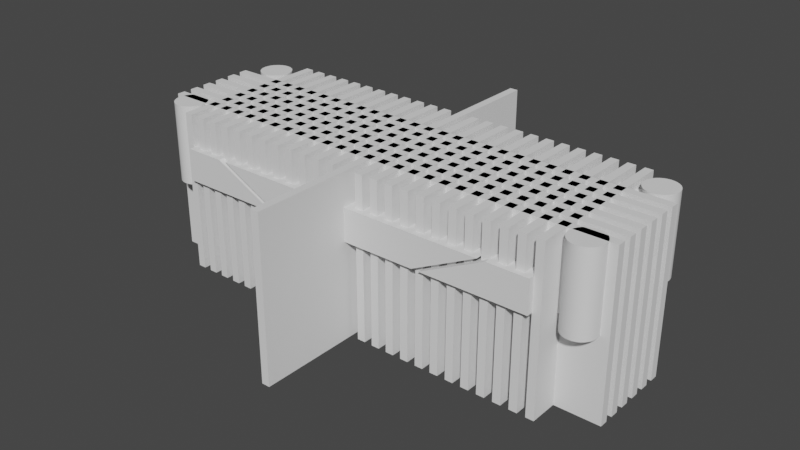 # Source: Hydroponics.blend  (saved by Blender 2.83.18; exported with 4.5.12 LTS)
import bpy
from mathutils import Matrix  # noqa: F401  (used for matrix-valued properties, if any)

bpy.ops.wm.read_factory_settings(use_empty=True)
scene = bpy.context.scene
scene.name = 'Scene'

# ---- collections
col_collection = bpy.data.collections.new('Collection'); scene.collection.children.link(col_collection)
col_cutters = bpy.data.collections.new('Cutters'); scene.collection.children.link(col_cutters)

# ---- node groups
ng_auto_smooth = bpy.data.node_groups.new('Auto Smooth', 'GeometryNodeTree')
_s = ng_auto_smooth.interface.new_socket(name='Geometry', in_out='OUTPUT', socket_type='NodeSocketGeometry')
_s = ng_auto_smooth.interface.new_socket(name='Geometry', in_out='INPUT', socket_type='NodeSocketGeometry')
_s = ng_auto_smooth.interface.new_socket(name='Angle', in_out='INPUT', socket_type='NodeSocketFloat')
_s.subtype = 'ANGLE'
_s.min_value = 0.0
_s.max_value = 3.142
ng_auto_smooth.is_modifier = True
_N = ng_auto_smooth.nodes; _L = ng_auto_smooth.links
n0 = _N.new('NodeGroupOutput'); n0.name = 'Group Output'; n0.location = (480, -100)
n1 = _N.new('NodeGroupInput'); n1.name = 'Group Input'; n1.location = (-420, -300)
n2 = _N.new('NodeGroupInput'); n2.name = 'Group Input.001'; n2.location = (-60, -100)
n3 = _N.new('GeometryNodeSetShadeSmooth'); n3.name = 'Set Shade Smooth'; n3.location = (120, -100)
n3.domain = 'EDGE'
n4 = _N.new('GeometryNodeSetShadeSmooth'); n4.name = 'Set Shade Smooth.001'; n4.location = (300, -100)
n5 = _N.new('GeometryNodeInputMeshEdgeAngle'); n5.name = 'Edge Angle'; n5.location = (-420, -220)
n6 = _N.new('GeometryNodeInputEdgeSmooth'); n6.name = 'Is Edge Smooth'; n6.location = (-60, -160)
n7 = _N.new('GeometryNodeInputShadeSmooth'); n7.name = 'Is Face Smooth'; n7.location = (-240, -340)
n8 = _N.new('FunctionNodeBooleanMath'); n8.name = 'Boolean Math'; n8.location = (-60, -220)
n9 = _N.new('FunctionNodeCompare'); n9.name = 'Compare'; n9.location = (-240, -180)
n9.operation = 'LESS_EQUAL'
_L.new(n5.outputs[0], n9.inputs[0])
_L.new(n4.outputs[0], n0.inputs[0])
_L.new(n1.outputs[1], n9.inputs[1])
_L.new(n9.outputs[0], n8.inputs[0])
_L.new(n7.outputs[0], n8.inputs[1])
_L.new(n2.outputs[0], n3.inputs[0])
_L.new(n6.outputs[0], n3.inputs[1])
_L.new(n3.outputs[0], n4.inputs[0])
_L.new(n8.outputs[0], n3.inputs[2])
n0.is_active_output = True

# ---- world
world_world = bpy.data.worlds.new('World'); scene.world = world_world
world_world.use_nodes = True; world_world.node_tree.nodes.clear()
_N = world_world.node_tree.nodes; _L = world_world.node_tree.links
n0 = _N.new('ShaderNodeOutputWorld'); n0.name = 'World Output'; n0.location = (300, 300)
n1 = _N.new('ShaderNodeBackground'); n1.name = 'Background'; n1.location = (10, 300)
n1.inputs[0].default_value = (0.05088, 0.05088, 0.05088, 1.0)
_L.new(n1.outputs[0], n0.inputs[0])
n0.is_active_output = True
world_world.color = (0.05088, 0.05088, 0.05088)
world_world.use_sun_shadow = False
world_world.sun_shadow_jitter_overblur = 0.0

# ---- meshes
me_cylinder_001 = bpy.data.meshes.new('Cylinder.001')
me_cylinder_001.from_pydata([(2.7, -0.5, 0.0), (2.7, -0.5, 1.0), (2.739, -0.5038, 0.0), (2.739, -0.5038, 1.0), (2.777, -0.5152, 0.0), (2.777, -0.5152, 1.0), (2.811, -0.5337, 0.0), (2.811, -0.5337, 1.0), (2.841, -0.5586, 0.0), (2.841, -0.5586, 1.0), (2.866, -0.5889, 0.0), (2.866, -0.5889, 1.0), (2.885, -0.6235, 0.0), (2.885, -0.6235, 1.0), (2.896, -0.661, 0.0), (2.896, -0.661, 1.0), (2.9, -0.7, 0.0), (2.9, -0.7, 1.0), (2.896, -0.739, 0.0), (2.896, -0.739, 1.0), (2.885, -0.7765, 0.0), (2.885, -0.7765, 1.0), (2.866, -0.8111, 0.0), (2.866, -0.8111, 1.0), (2.841, -0.8414, 0.0), (2.841, -0.8414, 1.0), (2.811, -0.8663, 0.0), (2.811, -0.8663, 1.0), (2.777, -0.8848, 0.0), (2.777, -0.8848, 1.0), (2.739, -0.8962, 0.0), (2.739, -0.8962, 1.0), (2.7, -0.9, 0.0), (2.7, -0.9, 1.0), (2.661, -0.8962, 0.0), (2.661, -0.8962, 1.0), (2.623, -0.8848, 0.0), (2.623, -0.8848, 1.0), (2.589, -0.8663, 0.0), (2.589, -0.8663, 1.0), (2.559, -0.8414, 0.0), (2.559, -0.8414, 1.0), (2.534, -0.8111, 0.0), (2.534, -0.8111, 1.0), (2.515, -0.7765, 0.0), (2.515, -0.7765, 1.0), (2.504, -0.739, 0.0), (2.504, -0.739, 1.0), (2.5, -0.7, 0.0), (2.5, -0.7, 1.0), (2.504, -0.661, 0.0), (2.504, -0.661, 1.0), (2.515, -0.6235, 0.0), (2.515, -0.6235, 1.0), (2.534, -0.5889, 0.0), (2.534, -0.5889, 1.0), (2.559, -0.5586, 0.0), (2.559, -0.5586, 1.0), (2.589, -0.5337, 0.0), (2.589, -0.5337, 1.0), (2.623, -0.5152, 0.0), (2.623, -0.5152, 1.0), (2.661, -0.5038, 0.0), (2.661, -0.5038, 1.0), (2.7, -0.5, 0.9), (2.739, -0.5038, 0.9), (2.777, -0.5152, 0.9), (2.811, -0.5337, 0.9), (2.841, -0.5586, 0.9), (2.866, -0.5889, 0.9), (2.885, -0.6235, 0.9), (2.896, -0.661, 0.9), (2.9, -0.7, 0.9), (2.896, -0.739, 0.9), (2.885, -0.7765, 0.9), (2.866, -0.8111, 0.9), (2.841, -0.8414, 0.9), (2.811, -0.8663, 0.9), (2.777, -0.8848, 0.9), (2.739, -0.8962, 0.9), (2.7, -0.9, 0.9), (2.661, -0.8962, 0.9), (2.623, -0.8848, 0.9), (2.589, -0.8663, 0.9), (2.559, -0.8414, 0.9), (2.534, -0.8111, 0.9), (2.515, -0.7765, 0.9), (2.504, -0.739, 0.9), (2.5, -0.7, 0.9), (2.504, -0.661, 0.9), (2.515, -0.6235, 0.9), (2.534, -0.5889, 0.9), (2.559, -0.5586, 0.9), (2.589, -0.5337, 0.9), (2.623, -0.5152, 0.9), (2.661, -0.5038, 0.9), (2.739, -0.5038, 0.1), (2.777, -0.5152, 0.1), (2.811, -0.5337, 0.1), (2.841, -0.5586, 0.1), (2.866, -0.5889, 0.1), (2.885, -0.6235, 0.1), (2.896, -0.661, 0.1), (2.9, -0.7, 0.1), (2.896, -0.739, 0.1), (2.885, -0.7765, 0.1), (2.866, -0.8111, 0.1), (2.841, -0.8414, 0.1), (2.811, -0.8663, 0.1), (2.777, -0.8848, 0.1), (2.739, -0.8962, 0.1), (2.7, -0.9, 0.1), (2.661, -0.8962, 0.1), (2.623, -0.8848, 0.1), (2.589, -0.8663, 0.1), (2.559, -0.8414, 0.1), (2.534, -0.8111, 0.1), (2.515, -0.7765, 0.1), (2.504, -0.739, 0.1), (2.5, -0.7, 0.1), (2.504, -0.661, 0.1), (2.515, -0.6235, 0.1), (2.534, -0.5889, 0.1), (2.559, -0.5586, 0.1), (2.589, -0.5337, 0.1), (2.623, -0.5152, 0.1), (2.661, -0.5038, 0.1), (2.7, -0.5, 0.1), (2.7, 0.9, 0.0), (2.7, 0.9, 1.0), (2.739, 0.8962, 0.0), (2.739, 0.8962, 1.0), (2.777, 0.8848, 0.0), (2.777, 0.8848, 1.0), (2.811, 0.8663, 0.0), (2.811, 0.8663, 1.0), (2.841, 0.8414, 0.0), (2.841, 0.8414, 1.0), (2.866, 0.8111, 0.0), (2.866, 0.8111, 1.0), (2.885, 0.7765, 0.0), (2.885, 0.7765, 1.0), (2.896, 0.739, 0.0), (2.896, 0.739, 1.0), (2.9, 0.7, 0.0), (2.9, 0.7, 1.0), (2.896, 0.661, 0.0), (2.896, 0.661, 1.0), (2.885, 0.6235, 0.0), (2.885, 0.6235, 1.0), (2.866, 0.5889, 0.0), (2.866, 0.5889, 1.0), (2.841, 0.5586, 0.0), (2.841, 0.5586, 1.0), (2.811, 0.5337, 0.0), (2.811, 0.5337, 1.0), (2.777, 0.5152, 0.0), (2.777, 0.5152, 1.0), (2.739, 0.5038, 0.0), (2.739, 0.5038, 1.0), (2.7, 0.5, 0.0), (2.7, 0.5, 1.0), (2.661, 0.5038, 0.0), (2.661, 0.5038, 1.0), (2.623, 0.5152, 0.0), (2.623, 0.5152, 1.0), (2.589, 0.5337, 0.0), (2.589, 0.5337, 1.0), (2.559, 0.5586, 0.0), (2.559, 0.5586, 1.0), (2.534, 0.5889, 0.0), (2.534, 0.5889, 1.0), (2.515, 0.6235, 0.0), (2.515, 0.6235, 1.0), (2.504, 0.661, 0.0), (2.504, 0.661, 1.0), (2.5, 0.7, 0.0), (2.5, 0.7, 1.0), (2.504, 0.739, 0.0), (2.504, 0.739, 1.0), (2.515, 0.7765, 0.0), (2.515, 0.7765, 1.0), (2.534, 0.8111, 0.0), (2.534, 0.8111, 1.0), (2.559, 0.8414, 0.0), (2.559, 0.8414, 1.0), (2.589, 0.8663, 0.0), (2.589, 0.8663, 1.0), (2.623, 0.8848, 0.0), (2.623, 0.8848, 1.0), (2.661, 0.8962, 0.0), (2.661, 0.8962, 1.0), (2.7, 0.9, 0.9), (2.739, 0.8962, 0.9), (2.777, 0.8848, 0.9), (2.811, 0.8663, 0.9), (2.841, 0.8414, 0.9), (2.866, 0.8111, 0.9), (2.885, 0.7765, 0.9), (2.896, 0.739, 0.9), (2.9, 0.7, 0.9), (2.896, 0.661, 0.9), (2.885, 0.6235, 0.9), (2.866, 0.5889, 0.9), (2.841, 0.5586, 0.9), (2.811, 0.5337, 0.9), (2.777, 0.5152, 0.9), (2.739, 0.5038, 0.9), (2.7, 0.5, 0.9), (2.661, 0.5038, 0.9), (2.623, 0.5152, 0.9), (2.589, 0.5337, 0.9), (2.559, 0.5586, 0.9), (2.534, 0.5889, 0.9), (2.515, 0.6235, 0.9), (2.504, 0.661, 0.9), (2.5, 0.7, 0.9), (2.504, 0.739, 0.9), (2.515, 0.7765, 0.9), (2.534, 0.8111, 0.9), (2.559, 0.8414, 0.9), (2.589, 0.8663, 0.9), (2.623, 0.8848, 0.9), (2.661, 0.8962, 0.9), (2.739, 0.8962, 0.1), (2.777, 0.8848, 0.1), (2.811, 0.8663, 0.1), (2.841, 0.8414, 0.1), (2.866, 0.8111, 0.1), (2.885, 0.7765, 0.1), (2.896, 0.739, 0.1), (2.9, 0.7, 0.1), (2.896, 0.661, 0.1), (2.885, 0.6235, 0.1), (2.866, 0.5889, 0.1), (2.841, 0.5586, 0.1), (2.811, 0.5337, 0.1), (2.777, 0.5152, 0.1), (2.739, 0.5038, 0.1), (2.7, 0.5, 0.1), (2.661, 0.5038, 0.1), (2.623, 0.5152, 0.1), (2.589, 0.5337, 0.1), (2.559, 0.5586, 0.1), (2.534, 0.5889, 0.1), (2.515, 0.6235, 0.1), (2.504, 0.661, 0.1), (2.5, 0.7, 0.1), (2.504, 0.739, 0.1), (2.515, 0.7765, 0.1), (2.534, 0.8111, 0.1), (2.559, 0.8414, 0.1), (2.589, 0.8663, 0.1), (2.623, 0.8848, 0.1), (2.661, 0.8962, 0.1), (2.7, 0.9, 0.1), (-2.7, -0.5, 0.0), (-2.7, -0.5, 1.0), (-2.661, -0.5038, 0.0), (-2.661, -0.5038, 1.0), (-2.623, -0.5152, 0.0), (-2.623, -0.5152, 1.0), (-2.589, -0.5337, 0.0), (-2.589, -0.5337, 1.0), (-2.559, -0.5586, 0.0), (-2.559, -0.5586, 1.0), (-2.534, -0.5889, 0.0), (-2.534, -0.5889, 1.0), (-2.515, -0.6235, 0.0), (-2.515, -0.6235, 1.0), (-2.504, -0.661, 0.0), (-2.504, -0.661, 1.0), (-2.5, -0.7, 0.0), (-2.5, -0.7, 1.0), (-2.504, -0.739, 0.0), (-2.504, -0.739, 1.0), (-2.515, -0.7765, 0.0), (-2.515, -0.7765, 1.0), (-2.534, -0.8111, 0.0), (-2.534, -0.8111, 1.0), (-2.559, -0.8414, 0.0), (-2.559, -0.8414, 1.0), (-2.589, -0.8663, 0.0), (-2.589, -0.8663, 1.0), (-2.623, -0.8848, 0.0), (-2.623, -0.8848, 1.0), (-2.661, -0.8962, 0.0), (-2.661, -0.8962, 1.0), (-2.7, -0.9, 0.0), (-2.7, -0.9, 1.0), (-2.739, -0.8962, 0.0), (-2.739, -0.8962, 1.0), (-2.777, -0.8848, 0.0), (-2.777, -0.8848, 1.0), (-2.811, -0.8663, 0.0), (-2.811, -0.8663, 1.0), (-2.841, -0.8414, 0.0), (-2.841, -0.8414, 1.0), (-2.866, -0.8111, 0.0), (-2.866, -0.8111, 1.0), (-2.885, -0.7765, 0.0), (-2.885, -0.7765, 1.0), (-2.896, -0.739, 0.0), (-2.896, -0.739, 1.0), (-2.9, -0.7, 0.0), (-2.9, -0.7, 1.0), (-2.896, -0.661, 0.0), (-2.896, -0.661, 1.0), (-2.885, -0.6235, 0.0), (-2.885, -0.6235, 1.0), (-2.866, -0.5889, 0.0), (-2.866, -0.5889, 1.0), (-2.841, -0.5586, 0.0), (-2.841, -0.5586, 1.0), (-2.811, -0.5337, 0.0), (-2.811, -0.5337, 1.0), (-2.777, -0.5152, 0.0), (-2.777, -0.5152, 1.0), (-2.739, -0.5038, 0.0), (-2.739, -0.5038, 1.0), (-2.7, -0.5, 0.9), (-2.661, -0.5038, 0.9), (-2.623, -0.5152, 0.9), (-2.589, -0.5337, 0.9), (-2.559, -0.5586, 0.9), (-2.534, -0.5889, 0.9), (-2.515, -0.6235, 0.9), (-2.504, -0.661, 0.9), (-2.5, -0.7, 0.9), (-2.504, -0.739, 0.9), (-2.515, -0.7765, 0.9), (-2.534, -0.8111, 0.9), (-2.559, -0.8414, 0.9), (-2.589, -0.8663, 0.9), (-2.623, -0.8848, 0.9), (-2.661, -0.8962, 0.9), (-2.7, -0.9, 0.9), (-2.739, -0.8962, 0.9), (-2.777, -0.8848, 0.9), (-2.811, -0.8663, 0.9), (-2.841, -0.8414, 0.9), (-2.866, -0.8111, 0.9), (-2.885, -0.7765, 0.9), (-2.896, -0.739, 0.9), (-2.9, -0.7, 0.9), (-2.896, -0.661, 0.9), (-2.885, -0.6235, 0.9), (-2.866, -0.5889, 0.9), (-2.841, -0.5586, 0.9), (-2.811, -0.5337, 0.9), (-2.777, -0.5152, 0.9), (-2.739, -0.5038, 0.9), (-2.661, -0.5038, 0.1), (-2.623, -0.5152, 0.1), (-2.589, -0.5337, 0.1), (-2.559, -0.5586, 0.1), (-2.534, -0.5889, 0.1), (-2.515, -0.6235, 0.1), (-2.504, -0.661, 0.1), (-2.5, -0.7, 0.1), (-2.504, -0.739, 0.1), (-2.515, -0.7765, 0.1), (-2.534, -0.8111, 0.1), (-2.559, -0.8414, 0.1), (-2.589, -0.8663, 0.1), (-2.623, -0.8848, 0.1), (-2.661, -0.8962, 0.1), (-2.7, -0.9, 0.1), (-2.739, -0.8962, 0.1), (-2.777, -0.8848, 0.1), (-2.811, -0.8663, 0.1), (-2.841, -0.8414, 0.1), (-2.866, -0.8111, 0.1), (-2.885, -0.7765, 0.1), (-2.896, -0.739, 0.1), (-2.9, -0.7, 0.1), (-2.896, -0.661, 0.1), (-2.885, -0.6235, 0.1), (-2.866, -0.5889, 0.1), (-2.841, -0.5586, 0.1), (-2.811, -0.5337, 0.1), (-2.777, -0.5152, 0.1), (-2.739, -0.5038, 0.1), (-2.7, -0.5, 0.1), (-2.7, 0.9, 0.0), (-2.7, 0.9, 1.0), (-2.661, 0.8962, 0.0), (-2.661, 0.8962, 1.0), (-2.623, 0.8848, 0.0), (-2.623, 0.8848, 1.0), (-2.589, 0.8663, 0.0), (-2.589, 0.8663, 1.0), (-2.559, 0.8414, 0.0), (-2.559, 0.8414, 1.0), (-2.534, 0.8111, 0.0), (-2.534, 0.8111, 1.0), (-2.515, 0.7765, 0.0), (-2.515, 0.7765, 1.0), (-2.504, 0.739, 0.0), (-2.504, 0.739, 1.0), (-2.5, 0.7, 0.0), (-2.5, 0.7, 1.0), (-2.504, 0.661, 0.0), (-2.504, 0.661, 1.0), (-2.515, 0.6235, 0.0), (-2.515, 0.6235, 1.0), (-2.534, 0.5889, 0.0), (-2.534, 0.5889, 1.0), (-2.559, 0.5586, 0.0), (-2.559, 0.5586, 1.0), (-2.589, 0.5337, 0.0), (-2.589, 0.5337, 1.0), (-2.623, 0.5152, 0.0), (-2.623, 0.5152, 1.0), (-2.661, 0.5038, 0.0), (-2.661, 0.5038, 1.0), (-2.7, 0.5, 0.0), (-2.7, 0.5, 1.0), (-2.739, 0.5038, 0.0), (-2.739, 0.5038, 1.0), (-2.777, 0.5152, 0.0), (-2.777, 0.5152, 1.0), (-2.811, 0.5337, 0.0), (-2.811, 0.5337, 1.0), (-2.841, 0.5586, 0.0), (-2.841, 0.5586, 1.0), (-2.866, 0.5889, 0.0), (-2.866, 0.5889, 1.0), (-2.885, 0.6235, 0.0), (-2.885, 0.6235, 1.0), (-2.896, 0.661, 0.0), (-2.896, 0.661, 1.0), (-2.9, 0.7, 0.0), (-2.9, 0.7, 1.0), (-2.896, 0.739, 0.0), (-2.896, 0.739, 1.0), (-2.885, 0.7765, 0.0), (-2.885, 0.7765, 1.0), (-2.866, 0.8111, 0.0), (-2.866, 0.8111, 1.0), (-2.841, 0.8414, 0.0), (-2.841, 0.8414, 1.0), (-2.811, 0.8663, 0.0), (-2.811, 0.8663, 1.0), (-2.777, 0.8848, 0.0), (-2.777, 0.8848, 1.0), (-2.739, 0.8962, 0.0), (-2.739, 0.8962, 1.0), (-2.7, 0.9, 0.9), (-2.661, 0.8962, 0.9), (-2.623, 0.8848, 0.9), (-2.589, 0.8663, 0.9), (-2.559, 0.8414, 0.9), (-2.534, 0.8111, 0.9), (-2.515, 0.7765, 0.9), (-2.504, 0.739, 0.9), (-2.5, 0.7, 0.9), (-2.504, 0.661, 0.9), (-2.515, 0.6235, 0.9), (-2.534, 0.5889, 0.9), (-2.559, 0.5586, 0.9), (-2.589, 0.5337, 0.9), (-2.623, 0.5152, 0.9), (-2.661, 0.5038, 0.9), (-2.7, 0.5, 0.9), (-2.739, 0.5038, 0.9), (-2.777, 0.5152, 0.9), (-2.811, 0.5337, 0.9), (-2.841, 0.5586, 0.9), (-2.866, 0.5889, 0.9), (-2.885, 0.6235, 0.9), (-2.896, 0.661, 0.9), (-2.9, 0.7, 0.9), (-2.896, 0.739, 0.9), (-2.885, 0.7765, 0.9), (-2.866, 0.8111, 0.9), (-2.841, 0.8414, 0.9), (-2.811, 0.8663, 0.9), (-2.777, 0.8848, 0.9), (-2.739, 0.8962, 0.9), (-2.661, 0.8962, 0.1), (-2.623, 0.8848, 0.1), (-2.589, 0.8663, 0.1), (-2.559, 0.8414, 0.1), (-2.534, 0.8111, 0.1), (-2.515, 0.7765, 0.1), (-2.504, 0.739, 0.1), (-2.5, 0.7, 0.1), (-2.504, 0.661, 0.1), (-2.515, 0.6235, 0.1), (-2.534, 0.5889, 0.1), (-2.559, 0.5586, 0.1), (-2.589, 0.5337, 0.1), (-2.623, 0.5152, 0.1), (-2.661, 0.5038, 0.1), (-2.7, 0.5, 0.1), (-2.739, 0.5038, 0.1), (-2.777, 0.5152, 0.1), (-2.811, 0.5337, 0.1), (-2.841, 0.5586, 0.1), (-2.866, 0.5889, 0.1), (-2.885, 0.6235, 0.1), (-2.896, 0.661, 0.1), (-2.9, 0.7, 0.1), (-2.896, 0.739, 0.1), (-2.885, 0.7765, 0.1), (-2.866, 0.8111, 0.1), (-2.841, 0.8414, 0.1), (-2.811, 0.8663, 0.1), (-2.777, 0.8848, 0.1), (-2.739, 0.8962, 0.1), (-2.7, 0.9, 0.1), (2.589, -0.5337, 0.65), (2.623, -0.5152, 0.65), (2.559, -0.5586, 0.65), (2.534, -0.5889, 0.65), (2.515, -0.6235, 0.65), (2.534, 0.5889, 0.65), (2.515, 0.6235, 0.65), (2.559, 0.5586, 0.65), (2.589, 0.5337, 0.65), (2.623, 0.5152, 0.65), (-2.534, -0.5889, 0.65), (-2.515, -0.6235, 0.65), (-2.559, -0.5586, 0.65), (-2.589, -0.5337, 0.65), (-2.623, -0.5152, 0.65), (-2.589, 0.5337, 0.65), (-2.623, 0.5152, 0.65), (-2.559, 0.5586, 0.65), (-2.534, 0.5889, 0.65), (-2.515, 0.6235, 0.65)], [], [(64, 1, 3, 65), (65, 3, 5, 66), (66, 5, 7, 67), (67, 7, 9, 68), (68, 9, 11, 69), (69, 11, 13, 70), (70, 13, 15, 71), (71, 15, 17, 72), (72, 17, 19, 73), (73, 19, 21, 74), (74, 21, 23, 75), (75, 23, 25, 76), (76, 25, 27, 77), (77, 27, 29, 78), (78, 29, 31, 79), (79, 31, 33, 80), (80, 33, 35, 81), (81, 35, 37, 82), (82, 37, 39, 83), (83, 39, 41, 84), (84, 41, 43, 85), (85, 43, 45, 86), (86, 45, 47, 87), (87, 47, 49, 88), (88, 49, 51, 89), (89, 51, 53, 90), (90, 53, 55, 91), (91, 55, 57, 92), (92, 57, 59, 93), (93, 59, 61, 94), (3, 1, 63, 61, 59, 57, 55, 53, 51, 49, 47, 45, 43, 41, 39, 37, 35, 33, 31, 29, 27, 25, 23, 21, 19, 17, 15, 13, 11, 9, 7, 5), (94, 61, 63, 95), (95, 63, 1, 64), (0, 2, 4, 6, 8, 10, 12, 14, 16, 18, 20, 22, 24, 26, 28, 30, 32, 34, 36, 38, 40, 42, 44, 46, 48, 50, 52, 54, 56, 58, 60, 62), (118, 87, 88, 119), (117, 86, 87, 118), (116, 85, 86, 117), (115, 84, 85, 116), (114, 83, 84, 115), (113, 82, 83, 114), (112, 81, 82, 113), (111, 80, 81, 112), (110, 79, 80, 111), (109, 78, 79, 110), (108, 77, 78, 109), (107, 76, 77, 108), (106, 75, 76, 107), (105, 74, 75, 106), (104, 73, 74, 105), (103, 72, 73, 104), (102, 71, 72, 103), (101, 70, 71, 102), (100, 69, 70, 101), (99, 68, 69, 100), (98, 67, 68, 99), (97, 66, 67, 98), (96, 65, 66, 97), (127, 64, 65, 96), (0, 127, 96, 2), (2, 96, 97, 4), (4, 97, 98, 6), (6, 98, 99, 8), (8, 99, 100, 10), (10, 100, 101, 12), (12, 101, 102, 14), (14, 102, 103, 16), (16, 103, 104, 18), (18, 104, 105, 20), (20, 105, 106, 22), (22, 106, 107, 24), (24, 107, 108, 26), (26, 108, 109, 28), (28, 109, 110, 30), (30, 110, 111, 32), (32, 111, 112, 34), (34, 112, 113, 36), (36, 113, 114, 38), (38, 114, 115, 40), (40, 115, 116, 42), (42, 116, 117, 44), (44, 117, 118, 46), (46, 118, 119, 48), (48, 119, 120, 50), (50, 120, 121, 52), (52, 121, 122, 54), (54, 122, 123, 56), (56, 123, 124, 58), (58, 124, 125, 60), (60, 125, 126, 62), (62, 126, 127, 0), (192, 129, 131, 193), (193, 131, 133, 194), (194, 133, 135, 195), (195, 135, 137, 196), (196, 137, 139, 197), (197, 139, 141, 198), (198, 141, 143, 199), (199, 143, 145, 200), (200, 145, 147, 201), (201, 147, 149, 202), (202, 149, 151, 203), (203, 151, 153, 204), (204, 153, 155, 205), (205, 155, 157, 206), (206, 157, 159, 207), (207, 159, 161, 208), (208, 161, 163, 209), (209, 163, 165, 210), (210, 165, 167, 211), (211, 167, 169, 212), (212, 169, 171, 213), (213, 171, 173, 214), (214, 173, 175, 215), (215, 175, 177, 216), (216, 177, 179, 217), (217, 179, 181, 218), (218, 181, 183, 219), (219, 183, 185, 220), (220, 185, 187, 221), (221, 187, 189, 222), (131, 129, 191, 189, 187, 185, 183, 181, 179, 177, 175, 173, 171, 169, 167, 165, 163, 161, 159, 157, 155, 153, 151, 149, 147, 145, 143, 141, 139, 137, 135, 133), (222, 189, 191, 223), (223, 191, 129, 192), (128, 130, 132, 134, 136, 138, 140, 142, 144, 146, 148, 150, 152, 154, 156, 158, 160, 162, 164, 166, 168, 170, 172, 174, 176, 178, 180, 182, 184, 186, 188, 190), (254, 223, 192, 255), (253, 222, 223, 254), (252, 221, 222, 253), (251, 220, 221, 252), (250, 219, 220, 251), (249, 218, 219, 250), (248, 217, 218, 249), (247, 216, 217, 248), (238, 207, 208, 239), (237, 206, 207, 238), (236, 205, 206, 237), (235, 204, 205, 236), (234, 203, 204, 235), (233, 202, 203, 234), (232, 201, 202, 233), (231, 200, 201, 232), (230, 199, 200, 231), (229, 198, 199, 230), (228, 197, 198, 229), (227, 196, 197, 228), (226, 195, 196, 227), (225, 194, 195, 226), (224, 193, 194, 225), (255, 192, 193, 224), (128, 255, 224, 130), (130, 224, 225, 132), (132, 225, 226, 134), (134, 226, 227, 136), (136, 227, 228, 138), (138, 228, 229, 140), (140, 229, 230, 142), (142, 230, 231, 144), (144, 231, 232, 146), (146, 232, 233, 148), (148, 233, 234, 150), (150, 234, 235, 152), (152, 235, 236, 154), (154, 236, 237, 156), (156, 237, 238, 158), (158, 238, 239, 160), (160, 239, 240, 162), (162, 240, 241, 164), (164, 241, 242, 166), (166, 242, 243, 168), (168, 243, 244, 170), (170, 244, 245, 172), (172, 245, 246, 174), (174, 246, 247, 176), (176, 247, 248, 178), (178, 248, 249, 180), (180, 249, 250, 182), (182, 250, 251, 184), (184, 251, 252, 186), (186, 252, 253, 188), (188, 253, 254, 190), (190, 254, 255, 128), (320, 257, 259, 321), (321, 259, 261, 322), (322, 261, 263, 323), (323, 263, 265, 324), (324, 265, 267, 325), (325, 267, 269, 326), (326, 269, 271, 327), (327, 271, 273, 328), (328, 273, 275, 329), (329, 275, 277, 330), (330, 277, 279, 331), (331, 279, 281, 332), (332, 281, 283, 333), (333, 283, 285, 334), (334, 285, 287, 335), (335, 287, 289, 336), (336, 289, 291, 337), (337, 291, 293, 338), (338, 293, 295, 339), (339, 295, 297, 340), (340, 297, 299, 341), (341, 299, 301, 342), (342, 301, 303, 343), (343, 303, 305, 344), (344, 305, 307, 345), (345, 307, 309, 346), (346, 309, 311, 347), (347, 311, 313, 348), (348, 313, 315, 349), (349, 315, 317, 350), (259, 257, 319, 317, 315, 313, 311, 309, 307, 305, 303, 301, 299, 297, 295, 293, 291, 289, 287, 285, 283, 281, 279, 277, 275, 273, 271, 269, 267, 265, 263, 261), (350, 317, 319, 351), (351, 319, 257, 320), (256, 258, 260, 262, 264, 266, 268, 270, 272, 274, 276, 278, 280, 282, 284, 286, 288, 290, 292, 294, 296, 298, 300, 302, 304, 306, 308, 310, 312, 314, 316, 318), (382, 351, 320, 383), (381, 350, 351, 382), (380, 349, 350, 381), (379, 348, 349, 380), (378, 347, 348, 379), (377, 346, 347, 378), (376, 345, 346, 377), (375, 344, 345, 376), (374, 343, 344, 375), (373, 342, 343, 374), (372, 341, 342, 373), (371, 340, 341, 372), (370, 339, 340, 371), (369, 338, 339, 370), (368, 337, 338, 369), (367, 336, 337, 368), (366, 335, 336, 367), (365, 334, 335, 366), (364, 333, 334, 365), (363, 332, 333, 364), (362, 331, 332, 363), (361, 330, 331, 362), (360, 329, 330, 361), (359, 328, 329, 360), (256, 383, 352, 258), (258, 352, 353, 260), (260, 353, 354, 262), (262, 354, 355, 264), (264, 355, 356, 266), (266, 356, 357, 268), (268, 357, 358, 270), (270, 358, 359, 272), (272, 359, 360, 274), (274, 360, 361, 276), (276, 361, 362, 278), (278, 362, 363, 280), (280, 363, 364, 282), (282, 364, 365, 284), (284, 365, 366, 286), (286, 366, 367, 288), (288, 367, 368, 290), (290, 368, 369, 292), (292, 369, 370, 294), (294, 370, 371, 296), (296, 371, 372, 298), (298, 372, 373, 300), (300, 373, 374, 302), (302, 374, 375, 304), (304, 375, 376, 306), (306, 376, 377, 308), (308, 377, 378, 310), (310, 378, 379, 312), (312, 379, 380, 314), (314, 380, 381, 316), (316, 381, 382, 318), (318, 382, 383, 256), (448, 385, 387, 449), (449, 387, 389, 450), (450, 389, 391, 451), (451, 391, 393, 452), (452, 393, 395, 453), (453, 395, 397, 454), (454, 397, 399, 455), (455, 399, 401, 456), (456, 401, 403, 457), (457, 403, 405, 458), (458, 405, 407, 459), (459, 407, 409, 460), (460, 409, 411, 461), (461, 411, 413, 462), (462, 413, 415, 463), (463, 415, 417, 464), (464, 417, 419, 465), (465, 419, 421, 466), (466, 421, 423, 467), (467, 423, 425, 468), (468, 425, 427, 469), (469, 427, 429, 470), (470, 429, 431, 471), (471, 431, 433, 472), (472, 433, 435, 473), (473, 435, 437, 474), (474, 437, 439, 475), (475, 439, 441, 476), (476, 441, 443, 477), (477, 443, 445, 478), (387, 385, 447, 445, 443, 441, 439, 437, 435, 433, 431, 429, 427, 425, 423, 421, 419, 417, 415, 413, 411, 409, 407, 405, 403, 401, 399, 397, 395, 393, 391, 389), (478, 445, 447, 479), (479, 447, 385, 448), (384, 386, 388, 390, 392, 394, 396, 398, 400, 402, 404, 406, 408, 410, 412, 414, 416, 418, 420, 422, 424, 426, 428, 430, 432, 434, 436, 438, 440, 442, 444, 446), (510, 479, 448, 511), (509, 478, 479, 510), (508, 477, 478, 509), (507, 476, 477, 508), (506, 475, 476, 507), (505, 474, 475, 506), (504, 473, 474, 505), (503, 472, 473, 504), (502, 471, 472, 503), (501, 470, 471, 502), (500, 469, 470, 501), (499, 468, 469, 500), (498, 467, 468, 499), (497, 466, 467, 498), (496, 465, 466, 497), (495, 464, 465, 496), (494, 352, 383, 495), (321, 463, 464, 320), (486, 455, 456, 487), (485, 454, 455, 486), (484, 453, 454, 485), (483, 452, 453, 484), (482, 451, 452, 483), (481, 450, 451, 482), (480, 449, 450, 481), (511, 448, 449, 480), (384, 511, 480, 386), (386, 480, 481, 388), (388, 481, 482, 390), (390, 482, 483, 392), (392, 483, 484, 394), (394, 484, 485, 396), (396, 485, 486, 398), (398, 486, 487, 400), (400, 487, 488, 402), (402, 488, 489, 404), (404, 489, 490, 406), (406, 490, 491, 408), (408, 491, 492, 410), (410, 492, 493, 412), (412, 493, 494, 414), (414, 494, 495, 416), (416, 495, 496, 418), (418, 496, 497, 420), (420, 497, 498, 422), (422, 498, 499, 424), (424, 499, 500, 426), (426, 500, 501, 428), (428, 501, 502, 430), (430, 502, 503, 432), (432, 503, 504, 434), (434, 504, 505, 436), (436, 505, 506, 438), (438, 506, 507, 440), (440, 507, 508, 442), (442, 508, 509, 444), (444, 509, 510, 446), (446, 510, 511, 384), (383, 320, 464, 495), (247, 487, 456, 216), (127, 239, 208, 64), (119, 88, 328, 359), (89, 327, 328, 88), (95, 64, 208, 209), (457, 215, 216, 456), (458, 214, 215, 457), (94, 95, 209, 210), (90, 326, 327, 89), (322, 462, 463, 321), (326, 90, 516, 523), (515, 522, 523, 516), (211, 212, 519, 520), (462, 322, 526, 528), (210, 211, 520, 521), (325, 326, 523, 522), (93, 94, 513, 512), (324, 325, 522, 524), (92, 93, 512, 514), (461, 462, 528, 527), (323, 324, 524, 525), (460, 461, 527, 529), (91, 92, 514, 515), (322, 323, 525, 526), (214, 458, 531, 518), (459, 460, 529, 530), (213, 214, 518, 517), (90, 91, 515, 516), (94, 210, 521, 513), (458, 459, 530, 531), (212, 213, 517, 519), (512, 513, 521, 520), (530, 517, 518, 531), (525, 527, 528, 526), (524, 529, 527, 525), (529, 519, 517, 530), (514, 512, 520, 519), (514, 519, 529, 524), (515, 514, 524, 522), (493, 353, 352, 494), (492, 354, 353, 493), (246, 488, 487, 247), (245, 489, 488, 246), (244, 490, 489, 245), (126, 240, 239, 127), (125, 241, 240, 126), (124, 242, 241, 125), (123, 243, 242, 124), (243, 491, 490, 244), (491, 355, 354, 492), (123, 355, 491, 243), (122, 356, 355, 123), (121, 357, 356, 122), (120, 358, 357, 121), (119, 359, 358, 120)])
me_cylinder_001.polygons.foreach_set('use_smooth', [True] * 418)
_uv = me_cylinder_001.uv_layers.new(name='UVMap')
_uv.uv.foreach_set('vector', [0.4717, 0.8437, 0.4717, 0.8271, 0.4781, 0.8271, 0.4781, 0.8437, 0.4781, 0.8437, 0.4781, 0.8271, 0.4842, 0.8271, 0.4842, 0.8437, 0.4842, 0.8437, 0.4842, 0.8271, 0.4896, 0.8271, 0.4896, 0.8437, 0.9529, 0.1829, 0.9529, 0.1662, 0.9576, 0.1662, 0.9576, 0.1829, 0.9576, 0.1829, 0.9576, 0.1662, 0.963, 0.1662, 0.963, 0.1829, 0.963, 0.1829, 0.963, 0.1662, 0.9691, 0.1662, 0.9691, 0.1829, 0.9691, 0.1829, 0.9691, 0.1662, 0.9755, 0.1662, 0.9755, 0.1829, 0.9755, 0.1829, 0.9755, 0.1662, 0.9821, 0.1662, 0.9821, 0.1829, 0.9821, 0.1829, 0.9821, 0.1662, 0.9885, 0.1662, 0.9885, 0.1829, 0.9885, 0.1829, 0.9885, 0.1662, 0.9946, 0.1662, 0.9946, 0.1829, 0.9946, 0.1829, 0.9946, 0.1662, 1.0, 0.1662, 1.0, 0.1829, 0.5837, 0.9767, 0.5837, 0.9933, 0.5791, 0.9933, 0.5791, 0.9767, 0.5791, 0.9767, 0.5791, 0.9933, 0.5736, 0.9933, 0.5736, 0.9767, 0.5736, 0.9767, 0.5736, 0.9933, 0.5676, 0.9933, 0.5676, 0.9767, 0.5676, 0.9767, 0.5676, 0.9933, 0.5612, 0.9933, 0.5612, 0.9767, 0.5612, 0.9767, 0.5612, 0.9933, 0.5546, 0.9933, 0.5546, 0.9767, 0.5546, 0.9767, 0.5546, 0.9933, 0.5482, 0.9933, 0.5482, 0.9767, 0.5482, 0.9767, 0.5482, 0.9933, 0.5421, 0.9933, 0.5421, 0.9767, 0.5421, 0.9767, 0.5421, 0.9933, 0.5367, 0.9933, 0.5367, 0.9767, 0.7936, 0.6799, 0.7936, 0.6633, 0.7983, 0.6633, 0.7983, 0.6799, 0.7983, 0.6799, 0.7983, 0.6633, 0.8037, 0.6633, 0.8037, 0.6799, 0.8037, 0.6799, 0.8037, 0.6633, 0.8098, 0.6633, 0.8098, 0.6799, 0.8098, 0.6799, 0.8098, 0.6633, 0.8162, 0.6633, 0.8162, 0.6799, 0.8162, 0.6799, 0.8162, 0.6633, 0.8228, 0.6633, 0.8228, 0.6799, 0.8228, 0.6799, 0.8228, 0.6633, 0.8292, 0.6633, 0.8292, 0.6799, 0.8292, 0.6799, 0.8292, 0.6633, 0.8352, 0.6633, 0.8352, 0.6799, 0.8352, 0.6799, 0.8352, 0.6633, 0.8407, 0.6633, 0.8407, 0.6799, 0.4425, 0.8437, 0.4425, 0.8271, 0.4472, 0.8271, 0.4472, 0.8437, 0.4472, 0.8437, 0.4472, 0.8271, 0.4526, 0.8271, 0.4526, 0.8437, 0.4526, 0.8437, 0.4526, 0.8271, 0.4587, 0.8271, 0.4587, 0.8437, 0.1257, 0.9519, 0.121, 0.9565, 0.1156, 0.9601, 0.1095, 0.9626, 0.1031, 0.9639, 0.09655, 0.9639, 0.09012, 0.9626, 0.08406, 0.9601, 0.07861, 0.9565, 0.07398, 0.9519, 0.07034, 0.9465, 0.06783, 0.9404, 0.06655, 0.934, 0.06655, 0.9275, 0.06783, 0.9211, 0.07034, 0.9151, 0.07398, 0.9097, 0.07861, 0.9051, 0.08406, 0.9015, 0.09012, 0.899, 0.09655, 0.8977, 0.1031, 0.8977, 0.1095, 0.899, 0.1156, 0.9015, 0.121, 0.9051, 0.1257, 0.9097, 0.1293, 0.9151, 0.1318, 0.9211, 0.1331, 0.9275, 0.1331, 0.934, 0.1318, 0.9404, 0.1293, 0.9465, 0.4587, 0.8437, 0.4587, 0.8271, 0.4651, 0.8271, 0.4651, 0.8437, 0.4651, 0.8437, 0.4651, 0.8271, 0.4717, 0.8271, 0.4717, 0.8437, 0.1984, 0.9404, 0.1959, 0.9465, 0.1922, 0.9519, 0.1876, 0.9565, 0.1821, 0.9601, 0.1761, 0.9626, 0.1697, 0.9639, 0.1631, 0.9639, 0.1567, 0.9626, 0.1506, 0.9601, 0.1452, 0.9565, 0.1405, 0.9519, 0.1369, 0.9465, 0.1344, 0.9404, 0.1331, 0.934, 0.1331, 0.9275, 0.1344, 0.9211, 0.1369, 0.9151, 0.1405, 0.9097, 0.1452, 0.9051, 0.1506, 0.9015, 0.1567, 0.899, 0.1631, 0.8977, 0.1697, 0.8977, 0.1761, 0.899, 0.1821, 0.9015, 0.1876, 0.9051, 0.1922, 0.9097, 0.1959, 0.9151, 0.1984, 0.9211, 0.1997, 0.9275, 0.1997, 0.934, 0.8162, 0.8129, 0.8162, 0.6799, 0.8228, 0.6799, 0.8228, 0.8129, 0.8098, 0.8129, 0.8098, 0.6799, 0.8162, 0.6799, 0.8162, 0.8129, 0.8037, 0.8129, 0.8037, 0.6799, 0.8098, 0.6799, 0.8098, 0.8129, 0.7983, 0.8129, 0.7983, 0.6799, 0.8037, 0.6799, 0.8037, 0.8129, 0.7936, 0.8129, 0.7936, 0.6799, 0.7983, 0.6799, 0.7983, 0.8129, 0.5421, 0.8437, 0.5421, 0.9767, 0.5367, 0.9767, 0.5367, 0.8437, 0.5482, 0.8437, 0.5482, 0.9767, 0.5421, 0.9767, 0.5421, 0.8437, 0.5546, 0.8437, 0.5546, 0.9767, 0.5482, 0.9767, 0.5482, 0.8437, 0.5612, 0.8437, 0.5612, 0.9767, 0.5546, 0.9767, 0.5546, 0.8437, 0.5676, 0.8437, 0.5676, 0.9767, 0.5612, 0.9767, 0.5612, 0.8437, 0.5736, 0.8437, 0.5736, 0.9767, 0.5676, 0.9767, 0.5676, 0.8437, 0.5791, 0.8437, 0.5791, 0.9767, 0.5736, 0.9767, 0.5736, 0.8437, 0.5837, 0.8437, 0.5837, 0.9767, 0.5791, 0.9767, 0.5791, 0.8437, 0.9946, 0.3159, 0.9946, 0.1829, 1.0, 0.1829, 1.0, 0.3159, 0.9885, 0.3159, 0.9885, 0.1829, 0.9946, 0.1829, 0.9946, 0.3159, 0.9821, 0.3159, 0.9821, 0.1829, 0.9885, 0.1829, 0.9885, 0.3159, 0.9755, 0.3159, 0.9755, 0.1829, 0.9821, 0.1829, 0.9821, 0.3159, 0.9691, 0.3159, 0.9691, 0.1829, 0.9755, 0.1829, 0.9755, 0.3159, 0.963, 0.3159, 0.963, 0.1829, 0.9691, 0.1829, 0.9691, 0.3159, 0.9576, 0.3159, 0.9576, 0.1829, 0.963, 0.1829, 0.963, 0.3159, 0.9529, 0.3159, 0.9529, 0.1829, 0.9576, 0.1829, 0.9576, 0.3159, 0.4842, 0.9767, 0.4842, 0.8437, 0.4896, 0.8437, 0.4896, 0.9767, 0.4781, 0.9767, 0.4781, 0.8437, 0.4842, 0.8437, 0.4842, 0.9767, 0.4717, 0.9767, 0.4717, 0.8437, 0.4781, 0.8437, 0.4781, 0.9767, 0.4717, 0.9933, 0.4717, 0.9767, 0.4781, 0.9767, 0.4781, 0.9933, 0.4781, 0.9933, 0.4781, 0.9767, 0.4842, 0.9767, 0.4842, 0.9933, 0.4842, 0.9933, 0.4842, 0.9767, 0.4896, 0.9767, 0.4896, 0.9933, 0.9529, 0.3325, 0.9529, 0.3159, 0.9576, 0.3159, 0.9576, 0.3325, 0.9576, 0.3325, 0.9576, 0.3159, 0.963, 0.3159, 0.963, 0.3325, 0.963, 0.3325, 0.963, 0.3159, 0.9691, 0.3159, 0.9691, 0.3325, 0.9691, 0.3325, 0.9691, 0.3159, 0.9755, 0.3159, 0.9755, 0.3325, 0.9755, 0.3325, 0.9755, 0.3159, 0.9821, 0.3159, 0.9821, 0.3325, 0.9821, 0.3325, 0.9821, 0.3159, 0.9885, 0.3159, 0.9885, 0.3325, 0.9885, 0.3325, 0.9885, 0.3159, 0.9946, 0.3159, 0.9946, 0.3325, 0.9946, 0.3325, 0.9946, 0.3159, 1.0, 0.3159, 1.0, 0.3325, 0.5837, 0.8271, 0.5837, 0.8437, 0.5791, 0.8437, 0.5791, 0.8271, 0.5791, 0.8271, 0.5791, 0.8437, 0.5736, 0.8437, 0.5736, 0.8271, 0.5736, 0.8271, 0.5736, 0.8437, 0.5676, 0.8437, 0.5676, 0.8271, 0.5676, 0.8271, 0.5676, 0.8437, 0.5612, 0.8437, 0.5612, 0.8271, 0.5612, 0.8271, 0.5612, 0.8437, 0.5546, 0.8437, 0.5546, 0.8271, 0.5546, 0.8271, 0.5546, 0.8437, 0.5482, 0.8437, 0.5482, 0.8271, 0.5482, 0.8271, 0.5482, 0.8437, 0.5421, 0.8437, 0.5421, 0.8271, 0.5421, 0.8271, 0.5421, 0.8437, 0.5367, 0.8437, 0.5367, 0.8271, 0.7936, 0.8295, 0.7936, 0.8129, 0.7983, 0.8129, 0.7983, 0.8295, 0.7983, 0.8295, 0.7983, 0.8129, 0.8037, 0.8129, 0.8037, 0.8295, 0.8037, 0.8295, 0.8037, 0.8129, 0.8098, 0.8129, 0.8098, 0.8295, 0.8098, 0.8295, 0.8098, 0.8129, 0.8162, 0.8129, 0.8162, 0.8295, 0.8162, 0.8295, 0.8162, 0.8129, 0.8228, 0.8129, 0.8228, 0.8295, 0.8228, 0.8295, 0.8228, 0.8129, 0.8292, 0.8129, 0.8292, 0.8295, 0.8292, 0.8295, 0.8292, 0.8129, 0.8352, 0.8129, 0.8352, 0.8295, 0.8352, 0.8295, 0.8352, 0.8129, 0.8407, 0.8129, 0.8407, 0.8295, 0.4425, 0.9933, 0.4425, 0.9767, 0.4472, 0.9767, 0.4472, 0.9933, 0.4472, 0.9933, 0.4472, 0.9767, 0.4526, 0.9767, 0.4526, 0.9933, 0.4526, 0.9933, 0.4526, 0.9767, 0.4587, 0.9767, 0.4587, 0.9933, 0.4587, 0.9933, 0.4587, 0.9767, 0.4651, 0.9767, 0.4651, 0.9933, 0.4651, 0.9933, 0.4651, 0.9767, 0.4717, 0.9767, 0.4717, 0.9933, 0.8699, 0.5137, 0.8699, 0.4971, 0.8763, 0.4971, 0.8763, 0.5137, 0.8763, 0.5137, 0.8763, 0.4971, 0.8823, 0.4971, 0.8823, 0.5137, 0.8823, 0.5137, 0.8823, 0.4971, 0.8878, 0.4971, 0.8878, 0.5137, 1.0, 0.4821, 1.0, 0.4987, 0.9954, 0.4987, 0.9954, 0.4821, 0.9954, 0.4821, 0.9954, 0.4987, 0.9899, 0.4987, 0.9899, 0.4821, 0.9899, 0.4821, 0.9899, 0.4987, 0.9838, 0.4987, 0.9838, 0.4821, 0.9838, 0.4821, 0.9838, 0.4987, 0.9774, 0.4987, 0.9774, 0.4821, 0.9774, 0.4821, 0.9774, 0.4987, 0.9709, 0.4987, 0.9709, 0.4821, 0.9709, 0.4821, 0.9709, 0.4987, 0.9644, 0.4987, 0.9644, 0.4821, 0.9644, 0.4821, 0.9644, 0.4987, 0.9584, 0.4987, 0.9584, 0.4821, 0.9584, 0.4821, 0.9584, 0.4987, 0.9529, 0.4987, 0.9529, 0.4821, 0.9529, 0.6816, 0.9529, 0.665, 0.9576, 0.665, 0.9576, 0.6816, 0.9576, 0.6816, 0.9576, 0.665, 0.963, 0.665, 0.963, 0.6816, 0.963, 0.6816, 0.963, 0.665, 0.9691, 0.665, 0.9691, 0.6816, 0.9691, 0.6816, 0.9691, 0.665, 0.9755, 0.665, 0.9755, 0.6816, 0.9755, 0.6816, 0.9755, 0.665, 0.9821, 0.665, 0.9821, 0.6816, 0.9821, 0.6816, 0.9821, 0.665, 0.9885, 0.665, 0.9885, 0.6816, 0.9885, 0.6816, 0.9885, 0.665, 0.9946, 0.665, 0.9946, 0.6816, 0.9946, 0.6816, 0.9946, 0.665, 1.0, 0.665, 1.0, 0.6816, 0.8407, 0.3475, 0.8407, 0.3308, 0.8453, 0.3308, 0.8453, 0.3475, 0.8453, 0.3475, 0.8453, 0.3308, 0.8508, 0.3308, 0.8508, 0.3475, 0.8508, 0.3475, 0.8508, 0.3308, 0.8569, 0.3308, 0.8569, 0.3475, 0.8569, 0.3475, 0.8569, 0.3308, 0.8633, 0.3308, 0.8633, 0.3475, 0.8633, 0.3475, 0.8633, 0.3308, 0.8699, 0.3308, 0.8699, 0.3475, 0.8699, 0.3475, 0.8699, 0.3308, 0.8763, 0.3308, 0.8763, 0.3475, 0.8763, 0.3475, 0.8763, 0.3308, 0.8823, 0.3308, 0.8823, 0.3475, 0.8823, 0.3475, 0.8823, 0.3308, 0.8878, 0.3308, 0.8878, 0.3475, 0.8407, 0.5137, 0.8407, 0.4971, 0.8453, 0.4971, 0.8453, 0.5137, 0.8453, 0.5137, 0.8453, 0.4971, 0.8508, 0.4971, 0.8508, 0.5137, 0.8508, 0.5137, 0.8508, 0.4971, 0.8569, 0.4971, 0.8569, 0.5137, 0.06276, 0.9151, 0.06527, 0.9211, 0.06655, 0.9275, 0.06655, 0.934, 0.06527, 0.9404, 0.06276, 0.9465, 0.05912, 0.9519, 0.05449, 0.9565, 0.04904, 0.9601, 0.04298, 0.9626, 0.03655, 0.9639, 0.03, 0.9639, 0.02357, 0.9626, 0.01751, 0.9601, 0.01206, 0.9565, 0.007429, 0.9519, 0.003787, 0.9465, 0.001279, 0.9404, 0.0, 0.934, 0.0, 0.9275, 0.001279, 0.9211, 0.003787, 0.9151, 0.007429, 0.9097, 0.01206, 0.9051, 0.01751, 0.9015, 0.02357, 0.899, 0.03, 0.8977, 0.03655, 0.8977, 0.04298, 0.899, 0.04904, 0.9015, 0.05449, 0.9051, 0.05912, 0.9097, 0.8569, 0.5137, 0.8569, 0.4971, 0.8633, 0.4971, 0.8633, 0.5137, 0.8633, 0.5137, 0.8633, 0.4971, 0.8699, 0.4971, 0.8699, 0.5137, 0.308, 0.8842, 0.3127, 0.8796, 0.3181, 0.876, 0.3242, 0.8735, 0.3306, 0.8723, 0.3372, 0.8723, 0.3436, 0.8735, 0.3496, 0.876, 0.3551, 0.8796, 0.3597, 0.8842, 0.3634, 0.8897, 0.3659, 0.8957, 0.3672, 0.9021, 0.3672, 0.9086, 0.3659, 0.915, 0.3634, 0.921, 0.3597, 0.9264, 0.3551, 0.931, 0.3496, 0.9347, 0.3436, 0.9372, 0.3372, 0.9384, 0.3306, 0.9384, 0.3242, 0.9372, 0.3181, 0.9347, 0.3127, 0.931, 0.308, 0.9264, 0.3044, 0.921, 0.3019, 0.915, 0.3006, 0.9086, 0.3006, 0.9021, 0.3019, 0.8957, 0.3044, 0.8897, 0.8633, 0.6467, 0.8633, 0.5137, 0.8699, 0.5137, 0.8699, 0.6467, 0.8569, 0.6467, 0.8569, 0.5137, 0.8633, 0.5137, 0.8633, 0.6467, 0.8508, 0.6467, 0.8508, 0.5137, 0.8569, 0.5137, 0.8569, 0.6467, 0.8453, 0.6467, 0.8453, 0.5137, 0.8508, 0.5137, 0.8508, 0.6467, 0.8407, 0.6467, 0.8407, 0.5137, 0.8453, 0.5137, 0.8453, 0.6467, 0.8823, 0.4804, 0.8823, 0.3475, 0.8878, 0.3475, 0.8878, 0.4804, 0.8763, 0.4804, 0.8763, 0.3475, 0.8823, 0.3475, 0.8823, 0.4804, 0.8699, 0.4804, 0.8699, 0.3475, 0.8763, 0.3475, 0.8763, 0.4804, 0.9755, 0.8146, 0.9755, 0.6816, 0.9821, 0.6816, 0.9821, 0.8146, 0.9691, 0.8146, 0.9691, 0.6816, 0.9755, 0.6816, 0.9755, 0.8146, 0.963, 0.8146, 0.963, 0.6816, 0.9691, 0.6816, 0.9691, 0.8146, 0.9576, 0.8146, 0.9576, 0.6816, 0.963, 0.6816, 0.963, 0.8146, 0.9529, 0.8146, 0.9529, 0.6816, 0.9576, 0.6816, 0.9576, 0.8146, 0.9584, 0.3491, 0.9584, 0.4821, 0.9529, 0.4821, 0.9529, 0.3491, 0.9644, 0.3491, 0.9644, 0.4821, 0.9584, 0.4821, 0.9584, 0.3491, 0.9709, 0.3491, 0.9709, 0.4821, 0.9644, 0.4821, 0.9644, 0.3491, 0.9774, 0.3491, 0.9774, 0.4821, 0.9709, 0.4821, 0.9709, 0.3491, 0.9838, 0.3491, 0.9838, 0.4821, 0.9774, 0.4821, 0.9774, 0.3491, 0.9899, 0.3491, 0.9899, 0.4821, 0.9838, 0.4821, 0.9838, 0.3491, 0.9954, 0.3491, 0.9954, 0.4821, 0.9899, 0.4821, 0.9899, 0.3491, 1.0, 0.3491, 1.0, 0.4821, 0.9954, 0.4821, 0.9954, 0.3491, 0.8823, 0.6467, 0.8823, 0.5137, 0.8878, 0.5137, 0.8878, 0.6467, 0.8763, 0.6467, 0.8763, 0.5137, 0.8823, 0.5137, 0.8823, 0.6467, 0.8699, 0.6467, 0.8699, 0.5137, 0.8763, 0.5137, 0.8763, 0.6467, 0.8699, 0.6633, 0.8699, 0.6467, 0.8763, 0.6467, 0.8763, 0.6633, 0.8763, 0.6633, 0.8763, 0.6467, 0.8823, 0.6467, 0.8823, 0.6633, 0.8823, 0.6633, 0.8823, 0.6467, 0.8878, 0.6467, 0.8878, 0.6633, 1.0, 0.3325, 1.0, 0.3491, 0.9954, 0.3491, 0.9954, 0.3325, 0.9954, 0.3325, 0.9954, 0.3491, 0.9899, 0.3491, 0.9899, 0.3325, 0.9899, 0.3325, 0.9899, 0.3491, 0.9838, 0.3491, 0.9838, 0.3325, 0.9838, 0.3325, 0.9838, 0.3491, 0.9774, 0.3491, 0.9774, 0.3325, 0.9774, 0.3325, 0.9774, 0.3491, 0.9709, 0.3491, 0.9709, 0.3325, 0.9709, 0.3325, 0.9709, 0.3491, 0.9644, 0.3491, 0.9644, 0.3325, 0.9644, 0.3325, 0.9644, 0.3491, 0.9584, 0.3491, 0.9584, 0.3325, 0.9584, 0.3325, 0.9584, 0.3491, 0.9529, 0.3491, 0.9529, 0.3325, 0.9529, 0.8312, 0.9529, 0.8146, 0.9576, 0.8146, 0.9576, 0.8312, 0.9576, 0.8312, 0.9576, 0.8146, 0.963, 0.8146, 0.963, 0.8312, 0.963, 0.8312, 0.963, 0.8146, 0.9691, 0.8146, 0.9691, 0.8312, 0.9691, 0.8312, 0.9691, 0.8146, 0.9755, 0.8146, 0.9755, 0.8312, 0.9755, 0.8312, 0.9755, 0.8146, 0.9821, 0.8146, 0.9821, 0.8312, 0.9821, 0.8312, 0.9821, 0.8146, 0.9885, 0.8146, 0.9885, 0.8312, 0.9885, 0.8312, 0.9885, 0.8146, 0.9946, 0.8146, 0.9946, 0.8312, 0.9946, 0.8312, 0.9946, 0.8146, 1.0, 0.8146, 1.0, 0.8312, 0.8407, 0.4971, 0.8407, 0.4804, 0.8453, 0.4804, 0.8453, 0.4971, 0.8453, 0.4971, 0.8453, 0.4804, 0.8508, 0.4804, 0.8508, 0.4971, 0.8508, 0.4971, 0.8508, 0.4804, 0.8569, 0.4804, 0.8569, 0.4971, 0.8569, 0.4971, 0.8569, 0.4804, 0.8633, 0.4804, 0.8633, 0.4971, 0.8633, 0.4971, 0.8633, 0.4804, 0.8699, 0.4804, 0.8699, 0.4971, 0.8699, 0.4971, 0.8699, 0.4804, 0.8763, 0.4804, 0.8763, 0.4971, 0.8763, 0.4971, 0.8763, 0.4804, 0.8823, 0.4804, 0.8823, 0.4971, 0.8823, 0.4971, 0.8823, 0.4804, 0.8878, 0.4804, 0.8878, 0.4971, 0.8407, 0.6633, 0.8407, 0.6467, 0.8453, 0.6467, 0.8453, 0.6633, 0.8453, 0.6633, 0.8453, 0.6467, 0.8508, 0.6467, 0.8508, 0.6633, 0.8508, 0.6633, 0.8508, 0.6467, 0.8569, 0.6467, 0.8569, 0.6633, 0.8569, 0.6633, 0.8569, 0.6467, 0.8633, 0.6467, 0.8633, 0.6633, 0.8633, 0.6633, 0.8633, 0.6467, 0.8699, 0.6467, 0.8699, 0.6633, 0.8699, 0.6799, 0.8699, 0.6633, 0.8763, 0.6633, 0.8763, 0.6799, 0.8763, 0.6799, 0.8763, 0.6633, 0.8823, 0.6633, 0.8823, 0.6799, 0.8823, 0.6799, 0.8823, 0.6633, 0.8878, 0.6633, 0.8878, 0.6799, 1.0, 0.6483, 1.0, 0.665, 0.9954, 0.665, 0.9954, 0.6483, 0.9954, 0.6483, 0.9954, 0.665, 0.9899, 0.665, 0.9899, 0.6483, 0.9899, 0.6483, 0.9899, 0.665, 0.9838, 0.665, 0.9838, 0.6483, 0.9838, 0.6483, 0.9838, 0.665, 0.9774, 0.665, 0.9774, 0.6483, 0.9774, 0.6483, 0.9774, 0.665, 0.9709, 0.665, 0.9709, 0.6483, 0.9709, 0.6483, 0.9709, 0.665, 0.9644, 0.665, 0.9644, 0.6483, 0.9644, 0.6483, 0.9644, 0.665, 0.9584, 0.665, 0.9584, 0.6483, 0.9584, 0.6483, 0.9584, 0.665, 0.9529, 0.665, 0.9529, 0.6483, 0.6308, 0.8437, 0.6308, 0.8271, 0.6355, 0.8271, 0.6355, 0.8437, 0.6355, 0.8437, 0.6355, 0.8271, 0.6409, 0.8271, 0.6409, 0.8437, 0.6409, 0.8437, 0.6409, 0.8271, 0.647, 0.8271, 0.647, 0.8437, 0.647, 0.8437, 0.647, 0.8271, 0.6534, 0.8271, 0.6534, 0.8437, 0.6534, 0.8437, 0.6534, 0.8271, 0.66, 0.8271, 0.66, 0.8437, 0.66, 0.8437, 0.66, 0.8271, 0.6664, 0.8271, 0.6664, 0.8437, 0.6664, 0.8437, 0.6664, 0.8271, 0.6724, 0.8271, 0.6724, 0.8437, 0.6724, 0.8437, 0.6724, 0.8271, 0.6779, 0.8271, 0.6779, 0.8437, 0.8407, 0.4804, 0.8407, 0.4971, 0.836, 0.4971, 0.836, 0.4804, 0.836, 0.4804, 0.836, 0.4971, 0.8306, 0.4971, 0.8306, 0.4804, 0.8306, 0.4804, 0.8306, 0.4971, 0.8245, 0.4971, 0.8245, 0.4804, 0.8245, 0.4804, 0.8245, 0.4971, 0.818, 0.4971, 0.818, 0.4804, 0.818, 0.4804, 0.818, 0.4971, 0.8115, 0.4971, 0.8115, 0.4804, 0.8115, 0.4804, 0.8115, 0.4971, 0.8051, 0.4971, 0.8051, 0.4804, 0.8051, 0.4804, 0.8051, 0.4971, 0.799, 0.4971, 0.799, 0.4804, 0.799, 0.4804, 0.799, 0.4971, 0.7936, 0.4971, 0.7936, 0.4804, 0.8407, 0.6799, 0.8407, 0.6633, 0.8453, 0.6633, 0.8453, 0.6799, 0.8453, 0.6799, 0.8453, 0.6633, 0.8508, 0.6633, 0.8508, 0.6799, 0.8508, 0.6799, 0.8508, 0.6633, 0.8569, 0.6633, 0.8569, 0.6799, 0.7275, 0.9607, 0.7221, 0.9571, 0.7174, 0.9525, 0.7138, 0.947, 0.7113, 0.941, 0.71, 0.9346, 0.71, 0.9281, 0.7113, 0.9217, 0.7138, 0.9157, 0.7174, 0.9103, 0.7221, 0.9057, 0.7275, 0.902, 0.7336, 0.8996, 0.74, 0.8983, 0.7466, 0.8983, 0.753, 0.8996, 0.759, 0.902, 0.7645, 0.9057, 0.7691, 0.9103, 0.7728, 0.9157, 0.7753, 0.9217, 0.7766, 0.9281, 0.7766, 0.9346, 0.7753, 0.941, 0.7728, 0.947, 0.7691, 0.9525, 0.7645, 0.9571, 0.759, 0.9607, 0.753, 0.9632, 0.7466, 0.9645, 0.74, 0.9645, 0.7336, 0.9632, 0.8569, 0.6799, 0.8569, 0.6633, 0.8633, 0.6633, 0.8633, 0.6799, 0.8633, 0.6799, 0.8633, 0.6633, 0.8699, 0.6633, 0.8699, 0.6799, 0.3709, 0.921, 0.3684, 0.915, 0.3672, 0.9086, 0.3672, 0.9021, 0.3684, 0.8957, 0.3709, 0.8897, 0.3746, 0.8842, 0.3792, 0.8796, 0.3847, 0.876, 0.3907, 0.8735, 0.3972, 0.8723, 0.4037, 0.8723, 0.4101, 0.8735, 0.4162, 0.876, 0.4216, 0.8796, 0.4263, 0.8842, 0.4299, 0.8897, 0.4324, 0.8957, 0.4337, 0.9021, 0.4337, 0.9086, 0.4324, 0.915, 0.4299, 0.921, 0.4263, 0.9264, 0.4216, 0.931, 0.4162, 0.9347, 0.4101, 0.9372, 0.4037, 0.9384, 0.3972, 0.9384, 0.3907, 0.9372, 0.3847, 0.9347, 0.3792, 0.931, 0.3746, 0.9264, 0.8633, 0.8129, 0.8633, 0.6799, 0.8699, 0.6799, 0.8699, 0.8129, 0.8569, 0.8129, 0.8569, 0.6799, 0.8633, 0.6799, 0.8633, 0.8129, 0.8508, 0.8129, 0.8508, 0.6799, 0.8569, 0.6799, 0.8569, 0.8129, 0.8453, 0.8129, 0.8453, 0.6799, 0.8508, 0.6799, 0.8508, 0.8129, 0.8407, 0.8129, 0.8407, 0.6799, 0.8453, 0.6799, 0.8453, 0.8129, 0.799, 0.3475, 0.799, 0.4804, 0.7936, 0.4804, 0.7936, 0.3475, 0.8051, 0.3475, 0.8051, 0.4804, 0.799, 0.4804, 0.799, 0.3475, 0.8115, 0.3475, 0.8115, 0.4804, 0.8051, 0.4804, 0.8051, 0.3475, 0.818, 0.3475, 0.818, 0.4804, 0.8115, 0.4804, 0.8115, 0.3475, 0.8245, 0.3475, 0.8245, 0.4804, 0.818, 0.4804, 0.818, 0.3475, 0.8306, 0.3475, 0.8306, 0.4804, 0.8245, 0.4804, 0.8245, 0.3475, 0.836, 0.3475, 0.836, 0.4804, 0.8306, 0.4804, 0.8306, 0.3475, 0.8407, 0.3475, 0.8407, 0.4804, 0.836, 0.4804, 0.836, 0.3475, 0.6724, 0.9767, 0.6724, 0.8437, 0.6779, 0.8437, 0.6779, 0.9767, 0.6664, 0.9767, 0.6664, 0.8437, 0.6724, 0.8437, 0.6724, 0.9767, 0.66, 0.9767, 0.66, 0.8437, 0.6664, 0.8437, 0.6664, 0.9767, 0.6534, 0.9767, 0.6534, 0.8437, 0.66, 0.8437, 0.66, 0.9767, 0.647, 0.9767, 0.647, 0.8437, 0.6534, 0.8437, 0.6534, 0.9767, 0.6409, 0.9767, 0.6409, 0.8437, 0.647, 0.8437, 0.647, 0.9767, 0.6355, 0.9767, 0.6355, 0.8437, 0.6409, 0.8437, 0.6409, 0.9767, 0.6308, 0.9767, 0.6308, 0.8437, 0.6355, 0.8437, 0.6355, 0.9767, 0.9584, 0.5153, 0.9584, 0.6483, 0.9529, 0.6483, 0.9529, 0.5153, 0.9644, 0.5153, 0.9644, 0.6483, 0.9584, 0.6483, 0.9584, 0.5153, 0.9709, 0.5153, 0.9709, 0.6483, 0.9644, 0.6483, 0.9644, 0.5153, 0.8699, 0.8295, 0.8699, 0.8129, 0.8763, 0.8129, 0.8763, 0.8295, 0.8763, 0.8295, 0.8763, 0.8129, 0.8823, 0.8129, 0.8823, 0.8295, 0.8823, 0.8295, 0.8823, 0.8129, 0.8878, 0.8129, 0.8878, 0.8295, 1.0, 0.4987, 1.0, 0.5153, 0.9954, 0.5153, 0.9954, 0.4987, 0.9954, 0.4987, 0.9954, 0.5153, 0.9899, 0.5153, 0.9899, 0.4987, 0.9899, 0.4987, 0.9899, 0.5153, 0.9838, 0.5153, 0.9838, 0.4987, 0.9838, 0.4987, 0.9838, 0.5153, 0.9774, 0.5153, 0.9774, 0.4987, 0.9774, 0.4987, 0.9774, 0.5153, 0.9709, 0.5153, 0.9709, 0.4987, 0.9709, 0.4987, 0.9709, 0.5153, 0.9644, 0.5153, 0.9644, 0.4987, 0.9644, 0.4987, 0.9644, 0.5153, 0.9584, 0.5153, 0.9584, 0.4987, 0.9584, 0.4987, 0.9584, 0.5153, 0.9529, 0.5153, 0.9529, 0.4987, 0.6308, 0.9933, 0.6308, 0.9767, 0.6355, 0.9767, 0.6355, 0.9933, 0.6355, 0.9933, 0.6355, 0.9767, 0.6409, 0.9767, 0.6409, 0.9933, 0.6409, 0.9933, 0.6409, 0.9767, 0.647, 0.9767, 0.647, 0.9933, 0.647, 0.9933, 0.647, 0.9767, 0.6534, 0.9767, 0.6534, 0.9933, 0.6534, 0.9933, 0.6534, 0.9767, 0.66, 0.9767, 0.66, 0.9933, 0.66, 0.9933, 0.66, 0.9767, 0.6664, 0.9767, 0.6664, 0.9933, 0.6664, 0.9933, 0.6664, 0.9767, 0.6724, 0.9767, 0.6724, 0.9933, 0.6724, 0.9933, 0.6724, 0.9767, 0.6779, 0.9767, 0.6779, 0.9933, 0.8407, 0.3308, 0.8407, 0.3475, 0.836, 0.3475, 0.836, 0.3308, 0.836, 0.3308, 0.836, 0.3475, 0.8306, 0.3475, 0.8306, 0.3308, 0.8306, 0.3308, 0.8306, 0.3475, 0.8245, 0.3475, 0.8245, 0.3308, 0.8245, 0.3308, 0.8245, 0.3475, 0.818, 0.3475, 0.818, 0.3308, 0.818, 0.3308, 0.818, 0.3475, 0.8115, 0.3475, 0.8115, 0.3308, 0.8115, 0.3308, 0.8115, 0.3475, 0.8051, 0.3475, 0.8051, 0.3308, 0.8051, 0.3308, 0.8051, 0.3475, 0.799, 0.3475, 0.799, 0.3308, 0.799, 0.3308, 0.799, 0.3475, 0.7936, 0.3475, 0.7936, 0.3308, 0.8407, 0.8295, 0.8407, 0.8129, 0.8453, 0.8129, 0.8453, 0.8295, 0.8453, 0.8295, 0.8453, 0.8129, 0.8508, 0.8129, 0.8508, 0.8295, 0.8508, 0.8295, 0.8508, 0.8129, 0.8569, 0.8129, 0.8569, 0.8295, 0.8569, 0.8295, 0.8569, 0.8129, 0.8633, 0.8129, 0.8633, 0.8295, 0.8633, 0.8295, 0.8633, 0.8129, 0.8699, 0.8129, 0.8699, 0.8295, 0.5075, 0.9767, 0.5075, 0.9933, 0.5011, 0.9933, 0.5011, 0.9767, 0.5011, 0.9767, 0.5011, 0.9933, 0.495, 0.9933, 0.495, 0.9767, 0.495, 0.9767, 0.495, 0.9933, 0.4896, 0.9933, 0.4896, 0.9767, 1.0, 0.1496, 1.0, 0.1662, 0.9954, 0.1662, 0.9954, 0.1496, 0.9954, 0.1496, 0.9954, 0.1662, 0.9899, 0.1662, 0.9899, 0.1496, 0.9899, 0.1496, 0.9899, 0.1662, 0.9838, 0.1662, 0.9838, 0.1496, 0.9838, 0.1496, 0.9838, 0.1662, 0.9774, 0.1662, 0.9774, 0.1496, 0.9774, 0.1496, 0.9774, 0.1662, 0.9709, 0.1662, 0.9709, 0.1496, 0.9709, 0.1496, 0.9709, 0.1662, 0.9644, 0.1662, 0.9644, 0.1496, 0.9644, 0.1496, 0.9644, 0.1662, 0.9584, 0.1662, 0.9584, 0.1496, 0.9584, 0.1496, 0.9584, 0.1662, 0.9529, 0.1662, 0.9529, 0.1496, 0.5837, 0.8437, 0.5837, 0.8271, 0.5884, 0.8271, 0.5884, 0.8437, 0.5884, 0.8437, 0.5884, 0.8271, 0.5938, 0.8271, 0.5938, 0.8437, 0.5938, 0.8437, 0.5938, 0.8271, 0.5999, 0.8271, 0.5999, 0.8437, 0.5999, 0.8437, 0.5999, 0.8271, 0.6063, 0.8271, 0.6063, 0.8437, 0.6063, 0.8437, 0.6063, 0.8271, 0.6129, 0.8271, 0.6129, 0.8437, 0.6129, 0.8437, 0.6129, 0.8271, 0.6193, 0.8271, 0.6193, 0.8437, 0.6193, 0.8437, 0.6193, 0.8271, 0.6254, 0.8271, 0.6254, 0.8437, 0.6254, 0.8437, 0.6254, 0.8271, 0.6308, 0.8271, 0.6308, 0.8437, 0.8407, 0.6467, 0.8407, 0.6633, 0.836, 0.6633, 0.836, 0.6467, 0.836, 0.6467, 0.836, 0.6633, 0.8306, 0.6633, 0.8306, 0.6467, 0.8306, 0.6467, 0.8306, 0.6633, 0.8245, 0.6633, 0.8245, 0.6467, 0.8245, 0.6467, 0.8245, 0.6633, 0.818, 0.6633, 0.818, 0.6467, 0.818, 0.6467, 0.818, 0.6633, 0.8115, 0.6633, 0.8115, 0.6467, 0.8115, 0.6467, 0.8115, 0.6633, 0.8051, 0.6633, 0.8051, 0.6467, 0.8051, 0.6467, 0.8051, 0.6633, 0.799, 0.6633, 0.799, 0.6467, 0.799, 0.6467, 0.799, 0.6633, 0.7936, 0.6633, 0.7936, 0.6467, 0.5367, 0.9767, 0.5367, 0.9933, 0.532, 0.9933, 0.532, 0.9767, 0.532, 0.9767, 0.532, 0.9933, 0.5266, 0.9933, 0.5266, 0.9767, 0.5266, 0.9767, 0.5266, 0.9933, 0.5205, 0.9933, 0.5205, 0.9767, 0.7645, 0.8395, 0.7691, 0.8441, 0.7728, 0.8495, 0.7753, 0.8555, 0.7766, 0.8619, 0.7766, 0.8685, 0.7753, 0.8748, 0.7728, 0.8809, 0.7691, 0.8863, 0.7645, 0.8909, 0.759, 0.8945, 0.753, 0.897, 0.7466, 0.8983, 0.74, 0.8983, 0.7336, 0.897, 0.7275, 0.8945, 0.7221, 0.8909, 0.7174, 0.8863, 0.7138, 0.8809, 0.7113, 0.8748, 0.71, 0.8685, 0.71, 0.8619, 0.7113, 0.8555, 0.7138, 0.8495, 0.7174, 0.8441, 0.7221, 0.8395, 0.7275, 0.8359, 0.7336, 0.8334, 0.74, 0.8321, 0.7466, 0.8321, 0.753, 0.8334, 0.759, 0.8359, 0.5205, 0.9767, 0.5205, 0.9933, 0.514, 0.9933, 0.514, 0.9767, 0.514, 0.9767, 0.514, 0.9933, 0.5075, 0.9933, 0.5075, 0.9767, 0.2932, 0.8842, 0.2968, 0.8897, 0.2993, 0.8957, 0.3006, 0.9021, 0.3006, 0.9086, 0.2993, 0.915, 0.2968, 0.921, 0.2932, 0.9264, 0.2885, 0.931, 0.2831, 0.9347, 0.277, 0.9372, 0.2706, 0.9384, 0.2641, 0.9384, 0.2576, 0.9372, 0.2516, 0.9347, 0.2461, 0.931, 0.2415, 0.9264, 0.2378, 0.921, 0.2353, 0.915, 0.2341, 0.9086, 0.2341, 0.9021, 0.2353, 0.8957, 0.2378, 0.8897, 0.2415, 0.8842, 0.2461, 0.8796, 0.2516, 0.876, 0.2576, 0.8735, 0.2641, 0.8723, 0.2706, 0.8723, 0.277, 0.8735, 0.2831, 0.876, 0.2885, 0.8796, 0.514, 0.8437, 0.514, 0.9767, 0.5075, 0.9767, 0.5075, 0.8437, 0.5205, 0.8437, 0.5205, 0.9767, 0.514, 0.9767, 0.514, 0.8437, 0.5266, 0.8437, 0.5266, 0.9767, 0.5205, 0.9767, 0.5205, 0.8437, 0.532, 0.8437, 0.532, 0.9767, 0.5266, 0.9767, 0.5266, 0.8437, 0.5367, 0.8437, 0.5367, 0.9767, 0.532, 0.9767, 0.532, 0.8437, 0.799, 0.5137, 0.799, 0.6467, 0.7936, 0.6467, 0.7936, 0.5137, 0.8051, 0.5137, 0.8051, 0.6467, 0.799, 0.6467, 0.799, 0.5137, 0.8115, 0.5137, 0.8115, 0.6467, 0.8051, 0.6467, 0.8051, 0.5137, 0.818, 0.5137, 0.818, 0.6467, 0.8115, 0.6467, 0.8115, 0.5137, 0.8245, 0.5137, 0.8245, 0.6467, 0.818, 0.6467, 0.818, 0.5137, 0.8306, 0.5137, 0.8306, 0.6467, 0.8245, 0.6467, 0.8245, 0.5137, 0.836, 0.5137, 0.836, 0.6467, 0.8306, 0.6467, 0.8306, 0.5137, 0.8407, 0.5137, 0.8407, 0.6467, 0.836, 0.6467, 0.836, 0.5137, 0.6254, 0.9767, 0.6254, 0.8437, 0.6308, 0.8437, 0.6308, 0.9767, 0.6193, 0.9767, 0.6193, 0.8437, 0.6254, 0.8437, 0.6254, 0.9767, 0.6129, 0.9767, 0.6129, 0.8437, 0.6193, 0.8437, 0.6193, 0.9767, 0.03279, 0.8912, 0.2013, 0.8912, 0.2006, 0.8977, 0.03344, 0.8977, 0.8943, 0.3327, 0.8943, 0.5002, 0.8878, 0.4996, 0.8878, 0.3334, 0.9774, 0.01662, 0.9774, 0.1496, 0.9709, 0.1496, 0.9709, 0.01662, 0.9838, 0.01662, 0.9838, 0.1496, 0.9774, 0.1496, 0.9774, 0.01662, 0.9899, 0.01662, 0.9899, 0.1496, 0.9838, 0.1496, 0.9838, 0.01662, 0.9954, 0.01662, 0.9954, 0.1496, 0.9899, 0.1496, 0.9899, 0.01662, 1.0, 0.01662, 1.0, 0.1496, 0.9954, 0.1496, 0.9954, 0.01662, 0.495, 0.8437, 0.495, 0.9767, 0.4896, 0.9767, 0.4896, 0.8437, 0.5011, 0.8437, 0.5011, 0.9767, 0.495, 0.9767, 0.495, 0.8437, 0.5075, 0.8437, 0.5075, 0.9767, 0.5011, 0.9767, 0.5011, 0.8437, 0.5075, 0.8271, 0.5075, 0.8437, 0.5011, 0.8437, 0.5011, 0.8271, 0.5011, 0.8271, 0.5011, 0.8437, 0.495, 0.8437, 0.495, 0.8271, 0.495, 0.8271, 0.495, 0.8437, 0.4896, 0.8437, 0.4896, 0.8271, 1.0, 1.049e-08, 1.0, 0.01662, 0.9954, 0.01662, 0.9954, 0.0, 0.9954, 0.0, 0.9954, 0.01662, 0.9899, 0.01662, 0.9899, 2.456e-08, 0.9899, 2.456e-08, 0.9899, 0.01662, 0.9838, 0.01662, 0.9838, 2.842e-08, 0.9838, 2.842e-08, 0.9838, 0.01662, 0.9774, 0.01662, 0.9774, 2.983e-08, 0.9774, 2.983e-08, 0.9774, 0.01662, 0.9709, 0.01662, 0.9709, 2.011e-08, 0.9709, 2.011e-08, 0.9709, 0.01662, 0.9644, 0.01662, 0.9644, 3.174e-08, 0.9644, 3.174e-08, 0.9644, 0.01662, 0.9584, 0.01662, 0.9584, 1.733e-08, 0.9584, 1.733e-08, 0.9584, 0.01662, 0.9529, 0.01662, 0.9529, 2.579e-08, 0.5837, 0.9933, 0.5837, 0.9767, 0.5884, 0.9767, 0.5884, 0.9933, 0.5884, 0.9933, 0.5884, 0.9767, 0.5938, 0.9767, 0.5938, 0.9933, 0.5938, 0.9933, 0.5938, 0.9767, 0.5999, 0.9767, 0.5999, 0.9933, 0.5999, 0.9933, 0.5999, 0.9767, 0.6063, 0.9767, 0.6063, 0.9933, 0.6063, 0.9933, 0.6063, 0.9767, 0.6129, 0.9767, 0.6129, 0.9933, 0.6129, 0.9933, 0.6129, 0.9767, 0.6193, 0.9767, 0.6193, 0.9933, 0.6193, 0.9933, 0.6193, 0.9767, 0.6254, 0.9767, 0.6254, 0.9933, 0.6254, 0.9933, 0.6254, 0.9767, 0.6308, 0.9767, 0.6308, 0.9933, 0.8407, 0.4971, 0.8407, 0.5137, 0.836, 0.5137, 0.836, 0.4971, 0.836, 0.4971, 0.836, 0.5137, 0.8306, 0.5137, 0.8306, 0.4971, 0.8306, 0.4971, 0.8306, 0.5137, 0.8245, 0.5137, 0.8245, 0.4971, 0.8245, 0.4971, 0.8245, 0.5137, 0.818, 0.5137, 0.818, 0.4971, 0.818, 0.4971, 0.818, 0.5137, 0.8115, 0.5137, 0.8115, 0.4971, 0.8115, 0.4971, 0.8115, 0.5137, 0.8051, 0.5137, 0.8051, 0.4971, 0.8051, 0.4971, 0.8051, 0.5137, 0.799, 0.5137, 0.799, 0.4971, 0.799, 0.4971, 0.799, 0.5137, 0.7936, 0.5137, 0.7936, 0.4971, 0.5367, 0.8271, 0.5367, 0.8437, 0.532, 0.8437, 0.532, 0.8271, 0.532, 0.8271, 0.532, 0.8437, 0.5266, 0.8437, 0.5266, 0.8271, 0.5266, 0.8271, 0.5266, 0.8437, 0.5205, 0.8437, 0.5205, 0.8271, 0.5205, 0.8271, 0.5205, 0.8437, 0.514, 0.8437, 0.514, 0.8271, 0.514, 0.8271, 0.514, 0.8437, 0.5075, 0.8437, 0.5075, 0.8271, 0.9273, 0.0, 0.7936, 4.954e-09, 0.7936, 0.1654, 0.9273, 0.1654, 0.5763, 0.0, 0.5763, 0.8271, 0.71, 0.8271, 0.71, 3.963e-08, 0.9273, 0.1654, 0.9273, 0.3308, 0.7936, 0.3308, 0.7936, 0.1654, 0.5763, 0.8271, 0.4425, 0.8271, 0.4425, 3.963e-08, 0.5763, 0.0, 0.9464, 0.8344, 0.9464, 0.001892, 0.9529, 0.002531, 0.9529, 0.8337, 0.8943, 0.6715, 0.8878, 0.6709, 0.8878, 0.5047, 0.8943, 0.504, 0.9336, 0.8344, 0.9336, 0.001892, 0.9401, 0.002531, 0.9401, 0.8337, 0.9273, 0.8363, 0.9273, 0.0, 0.9336, 0.001892, 0.9336, 0.8344, 0.9006, 0.6734, 0.8943, 0.6715, 0.8943, 0.504, 0.9006, 0.5021, 0.9401, 0.8363, 0.9401, 0.0, 0.9464, 0.001892, 0.9464, 0.8344, 0.9006, 0.3308, 0.9006, 0.5021, 0.8943, 0.5002, 0.8943, 0.3327, 0.7518, 0.8318, 0.7518, 3.963e-08, 0.7936, 0.0, 0.7936, 0.8318, 0.2398, 0.01492, 0.2398, 0.8573, 0.2341, 0.8543, 0.2341, 0.01799, 0.8407, 0.3475, 0.8453, 0.3475, 0.8453, 0.389, 0.8407, 0.389, 0.7936, 1.0, 0.7936, 0.8295, 0.8354, 0.8295, 0.8354, 1.0, 0.9946, 0.6816, 1.0, 0.6816, 1.0, 0.7231, 0.9946, 0.7231, 0.9899, 0.6483, 0.9838, 0.6483, 0.9838, 0.6068, 0.9899, 0.6068, 0.4526, 0.8437, 0.4587, 0.8437, 0.4587, 0.8853, 0.4526, 0.8853, 0.9954, 0.6483, 0.9899, 0.6483, 0.9899, 0.6068, 0.9954, 0.6068, 0.4472, 0.8437, 0.4526, 0.8437, 0.4526, 0.8853, 0.4472, 0.8853, 0.5938, 0.8437, 0.5999, 0.8437, 0.5999, 0.8853, 0.5938, 0.8853, 1.0, 0.6483, 0.9954, 0.6483, 0.9954, 0.6068, 1.0, 0.6068, 0.5884, 0.8437, 0.5938, 0.8437, 0.5938, 0.8853, 0.5884, 0.8853, 0.4425, 0.8437, 0.4472, 0.8437, 0.4472, 0.8853, 0.4425, 0.8853, 0.8823, 0.6799, 0.8878, 0.6799, 0.8878, 0.7215, 0.8823, 0.7215, 0.71, 0.8321, 0.71, 0.0, 0.7518, 3.963e-08, 0.7518, 0.8321, 0.5837, 0.8437, 0.5884, 0.8437, 0.5884, 0.8853, 0.5837, 0.8853, 0.8508, 0.3475, 0.8569, 0.3475, 0.8569, 0.389, 0.8508, 0.389, 0.8352, 0.6799, 0.8407, 0.6799, 0.8407, 0.7215, 0.8352, 0.7215, 0.8354, 0.9999, 0.8354, 0.8295, 0.8772, 0.8295, 0.8772, 0.9999, 0.9584, 0.1496, 0.9529, 0.1496, 0.9529, 0.1081, 0.9584, 0.1081, 0.8453, 0.3475, 0.8508, 0.3475, 0.8508, 0.389, 0.8453, 0.389, 0.2491, 0.005748, 0.2521, 0.0, 0.4244, 3.963e-08, 0.4275, 0.005748, 0.4367, 0.8573, 0.4367, 0.01492, 0.4425, 0.01799, 0.4425, 0.8543, 0.2491, 0.8665, 0.4275, 0.8665, 0.4244, 0.8723, 0.2521, 0.8723, 0.2449, 0.8615, 0.4317, 0.8615, 0.4275, 0.8665, 0.2491, 0.8665, 0.4317, 0.8615, 0.4317, 0.01079, 0.4367, 0.01492, 0.4367, 0.8573, 0.2449, 0.01079, 0.2491, 0.005748, 0.4275, 0.005748, 0.4317, 0.01079, 0.2449, 0.01079, 0.4317, 0.01079, 0.4317, 0.8615, 0.2449, 0.8615, 0.2398, 0.01492, 0.2449, 0.01079, 0.2449, 0.8615, 0.2398, 0.8573, 0.03089, 0.885, 0.2032, 0.885, 0.2013, 0.8912, 0.03279, 0.8912, 0.0278, 0.8792, 0.2063, 0.8792, 0.2032, 0.885, 0.03089, 0.885, 0.006523, 0.03261, 0.006523, 0.8651, 1.594e-07, 0.8644, 0.0, 0.03325, 0.0128, 0.03072, 0.0128, 0.867, 0.006523, 0.8651, 0.006523, 0.03261, 0.01858, 0.02764, 0.01858, 0.8701, 0.0128, 0.867, 0.0128, 0.03072, 0.2013, 0.006486, 0.03279, 0.006486, 0.03344, 0.0, 0.2006, 0.0, 0.2032, 0.01272, 0.03089, 0.01272, 0.03279, 0.006486, 0.2013, 0.006486, 0.2063, 0.01847, 0.0278, 0.01847, 0.03089, 0.01272, 0.2032, 0.01272, 0.2104, 0.02351, 0.02364, 0.02351, 0.0278, 0.01847, 0.2063, 0.01847, 0.02364, 0.02351, 0.02364, 0.8742, 0.01858, 0.8701, 0.01858, 0.02764, 0.02364, 0.8742, 0.2104, 0.8742, 0.2063, 0.8792, 0.0278, 0.8792, 0.2104, 0.02351, 0.2104, 0.8742, 0.02364, 0.8742, 0.02364, 0.02351, 0.2155, 0.02764, 0.2155, 0.8701, 0.2104, 0.8742, 0.2104, 0.02351, 0.2213, 0.03072, 0.2213, 0.867, 0.2155, 0.8701, 0.2155, 0.02764, 0.2275, 0.03261, 0.2275, 0.8651, 0.2213, 0.867, 0.2213, 0.03072, 0.2341, 0.03325, 0.2341, 0.8644, 0.2275, 0.8651, 0.2275, 0.03261])
me_cylinder_001.use_remesh_fix_poles = True
me_cylinder_001.use_remesh_preserve_attributes = False
me_cylinder_001.use_mirror_vertex_groups = False
me_cylinder_001.update()
me_cube_001 = bpy.data.meshes.new('Cube.001')
me_cube_001.from_pydata([(-0.1, -2.253, -1.0), (-0.1, -2.253, 1.0), (-0.1, 2.053, -1.0), (-0.1, 2.053, 1.0), (0.1, -2.253, -1.0), (0.1, -2.253, 1.0), (0.1, 2.053, -1.0), (0.1, 2.053, 1.0)], [], [(0, 1, 3, 2), (2, 3, 7, 6), (6, 7, 5, 4), (4, 5, 1, 0), (2, 6, 4, 0), (7, 3, 1, 5)])
_uv = me_cube_001.uv_layers.new(name='UVMap')
_uv.uv.foreach_set('vector', [0.375, 0.0, 0.625, 0.0, 0.625, 0.25, 0.375, 0.25, 0.375, 0.25, 0.625, 0.25, 0.625, 0.5, 0.375, 0.5, 0.375, 0.5, 0.625, 0.5, 0.625, 0.75, 0.375, 0.75, 0.375, 0.75, 0.625, 0.75, 0.625, 1.0, 0.375, 1.0, 0.125, 0.5, 0.375, 0.5, 0.375, 0.75, 0.125, 0.75, 0.625, 0.5, 0.875, 0.5, 0.875, 0.75, 0.625, 0.75])
me_cube_001.use_remesh_fix_poles = True
me_cube_001.use_remesh_preserve_attributes = False
me_cube_001.use_mirror_vertex_groups = False
me_cube_001.update()
me_cylinder_007 = bpy.data.meshes.new('Cylinder.007')
me_cylinder_007.from_pydata([(-0.95, -1.07, 0.2), (-1.75, -1.07, 0.6), (-0.95, -0.6505, 0.2), (-1.75, -0.6505, 0.6), (0.95, -1.07, 0.2), (1.75, -1.07, 0.6), (0.95, -0.6505, 0.2), (1.75, -0.6505, 0.6), (0.95, 1.07, 0.2), (1.75, 1.07, 0.6), (0.95, 0.6505, 0.2), (1.75, 0.6505, 0.6), (-0.95, 1.07, 0.2), (-1.75, 1.07, 0.6), (-0.95, 0.6505, 0.2), (-1.75, 0.6505, 0.6)], [], [(0, 1, 3, 2), (2, 3, 7, 6), (6, 7, 5, 4), (4, 5, 1, 0), (2, 6, 4, 0), (7, 3, 1, 5), (8, 9, 11, 10), (10, 11, 15, 14), (14, 15, 13, 12), (12, 13, 9, 8), (10, 14, 12, 8), (15, 11, 9, 13)])
_uv = me_cylinder_007.uv_layers.new(name='UVMap')
_uv.uv.foreach_set('vector', [0.375, 0.0, 0.625, 0.0, 0.625, 0.25, 0.375, 0.25, 0.375, 0.25, 0.625, 0.25, 0.625, 0.5, 0.375, 0.5, 0.375, 0.5, 0.625, 0.5, 0.625, 0.75, 0.375, 0.75, 0.375, 0.75, 0.625, 0.75, 0.625, 1.0, 0.375, 1.0, 0.125, 0.5, 0.375, 0.5, 0.375, 0.75, 0.125, 0.75, 0.625, 0.5, 0.875, 0.5, 0.875, 0.75, 0.625, 0.75, 0.375, 0.0, 0.625, 0.0, 0.625, 0.25, 0.375, 0.25, 0.375, 0.25, 0.625, 0.25, 0.625, 0.5, 0.375, 0.5, 0.375, 0.5, 0.625, 0.5, 0.625, 0.75, 0.375, 0.75, 0.375, 0.75, 0.625, 0.75, 0.625, 1.0, 0.375, 1.0, 0.125, 0.5, 0.375, 0.5, 0.375, 0.75, 0.125, 0.75, 0.625, 0.5, 0.875, 0.5, 0.875, 0.75, 0.625, 0.75])
me_cylinder_007.use_remesh_fix_poles = True
me_cylinder_007.use_remesh_preserve_attributes = False
me_cylinder_007.use_mirror_vertex_groups = False
me_cylinder_007.update()
me_cylinder_002 = bpy.data.meshes.new('Cylinder.002')
me_cylinder_002.from_pydata([(-2.35, -1.07, 0.2), (-2.35, -1.07, 0.6), (-2.35, -0.6505, 0.2), (-2.35, -0.6505, 0.6), (-1.04, -1.07, 0.2), (-1.85, -1.07, 0.6), (-1.04, -0.6505, 0.2), (-1.85, -0.6505, 0.6)], [], [(0, 1, 3, 2), (2, 3, 7, 6), (6, 7, 5, 4), (4, 5, 1, 0), (2, 6, 4, 0), (7, 3, 1, 5)])
_uv = me_cylinder_002.uv_layers.new(name='UVMap')
_uv.uv.foreach_set('vector', [0.375, 0.0, 0.625, 0.0, 0.625, 0.25, 0.375, 0.25, 0.375, 0.25, 0.625, 0.25, 0.625, 0.5, 0.375, 0.5, 0.375, 0.5, 0.625, 0.5, 0.625, 0.75, 0.375, 0.75, 0.375, 0.75, 0.625, 0.75, 0.625, 1.0, 0.375, 1.0, 0.125, 0.5, 0.375, 0.5, 0.375, 0.75, 0.125, 0.75, 0.625, 0.5, 0.875, 0.5, 0.875, 0.75, 0.625, 0.75])
me_cylinder_002.use_remesh_fix_poles = True
me_cylinder_002.use_remesh_preserve_attributes = False
me_cylinder_002.use_mirror_vertex_groups = False
me_cylinder_002.update()
me_cube_003 = bpy.data.meshes.new('Cube.003')
me_cube_003.from_pydata([(2.4, 0.75, 0.6681), (2.4, 0.75, 0.8681), (2.4, 0.65, 0.6681), (2.4, 0.65, 0.8681), (-2.4, 0.75, 0.6681), (-2.4, 0.75, 0.8681), (-2.4, 0.65, 0.6681), (-2.4, 0.65, 0.8681)], [], [(0, 1, 3, 2), (2, 3, 7, 6), (6, 7, 5, 4), (4, 5, 1, 0), (2, 6, 4, 0), (7, 3, 1, 5)])
_uv = me_cube_003.uv_layers.new(name='UVMap')
_uv.uv.foreach_set('vector', [0.375, 0.0, 0.625, 0.0, 0.625, 0.25, 0.375, 0.25, 0.375, 0.25, 0.625, 0.25, 0.625, 0.5, 0.375, 0.5, 0.375, 0.5, 0.625, 0.5, 0.625, 0.75, 0.375, 0.75, 0.375, 0.75, 0.625, 0.75, 0.625, 1.0, 0.375, 1.0, 0.125, 0.5, 0.375, 0.5, 0.375, 0.75, 0.125, 0.75, 0.625, 0.5, 0.875, 0.5, 0.875, 0.75, 0.625, 0.75])
me_cube_003.use_remesh_fix_poles = True
me_cube_003.use_remesh_preserve_attributes = False
me_cube_003.use_mirror_vertex_groups = False
me_cube_003.update()
me_cube_004 = bpy.data.meshes.new('Cube.004')
me_cube_004.from_pydata([(0.15, -1.0, -1.0), (0.15, -1.0, 1.0), (0.15, 1.0, -1.0), (0.15, 1.0, 1.0), (0.25, -1.0, -1.0), (0.25, -1.0, 1.0), (0.25, 1.0, -1.0), (0.25, 1.0, 1.0)], [], [(0, 1, 3, 2), (2, 3, 7, 6), (6, 7, 5, 4), (4, 5, 1, 0), (2, 6, 4, 0), (7, 3, 1, 5)])
_uv = me_cube_004.uv_layers.new(name='UVMap')
_uv.uv.foreach_set('vector', [0.375, 0.0, 0.625, 0.0, 0.625, 0.25, 0.375, 0.25, 0.375, 0.25, 0.625, 0.25, 0.625, 0.5, 0.375, 0.5, 0.375, 0.5, 0.625, 0.5, 0.625, 0.75, 0.375, 0.75, 0.375, 0.75, 0.625, 0.75, 0.625, 1.0, 0.375, 1.0, 0.125, 0.5, 0.375, 0.5, 0.375, 0.75, 0.125, 0.75, 0.625, 0.5, 0.875, 0.5, 0.875, 0.75, 0.625, 0.75])
me_cube_004.use_remesh_fix_poles = True
me_cube_004.use_remesh_preserve_attributes = False
me_cube_004.use_mirror_vertex_groups = False
me_cube_004.update()
me_cube_005 = bpy.data.meshes.new('Cube.005')
me_cube_005.from_pydata([(2.9, -0.05, 0.2), (2.9, -0.15, 0.6), (2.9, 0.05, 0.2), (2.9, 0.15, 0.6), (2.65, 0.05, 0.2), (2.65, 0.15, 0.6), (2.65, -0.05, 0.2), (2.65, -0.15, 0.6)], [], [(4, 5, 3, 2), (2, 3, 1, 0), (4, 2, 0, 6), (3, 5, 7, 1), (0, 1, 7, 6), (7, 5, 4, 6)])
_uv = me_cube_005.uv_layers.new(name='UVMap')
_uv.uv.foreach_set('vector', [0.375, 0.4875, 0.625, 0.4875, 0.625, 0.5, 0.375, 0.5, 0.375, 0.5, 0.625, 0.5, 0.625, 0.75, 0.375, 0.75, 0.3625, 0.5, 0.375, 0.5, 0.375, 0.75, 0.3625, 0.75, 0.625, 0.5, 0.6375, 0.5, 0.6375, 0.75, 0.625, 0.75, 0.375, 0.75, 0.625, 0.75, 0.625, 0.7625, 0.375, 0.7625, 0.625, 0.7625, 0.625, 0.4875, 0.3625, 0.5, 0.375, 0.7625])
me_cube_005.use_remesh_fix_poles = True
me_cube_005.use_remesh_preserve_attributes = False
me_cube_005.use_mirror_vertex_groups = False
me_cube_005.update()
me_cube_006 = bpy.data.meshes.new('Cube.006')
me_cube_006.from_pydata([(2.9, 0.15, 0.2), (2.9, 0.25, 0.6), (2.9, 0.35, 0.2), (2.9, 0.35, 0.6), (2.65, 0.35, 0.2), (2.65, 0.35, 0.6), (2.65, 0.15, 0.2), (2.65, 0.25, 0.6)], [], [(4, 5, 3, 2), (2, 3, 1, 0), (4, 2, 0, 6), (3, 5, 7, 1), (0, 1, 7, 6), (7, 5, 4, 6)])
_uv = me_cube_006.uv_layers.new(name='UVMap')
_uv.uv.foreach_set('vector', [0.375, 0.4875, 0.625, 0.4875, 0.625, 0.5, 0.375, 0.5, 0.375, 0.5, 0.625, 0.5, 0.625, 0.75, 0.375, 0.75, 0.3625, 0.5, 0.375, 0.5, 0.375, 0.75, 0.3625, 0.75, 0.625, 0.5, 0.6375, 0.5, 0.6375, 0.75, 0.625, 0.75, 0.375, 0.75, 0.625, 0.75, 0.625, 0.7625, 0.375, 0.7625, 0.625, 0.7625, 0.625, 0.4875, 0.3625, 0.5, 0.375, 0.7625])
me_cube_006.use_remesh_fix_poles = True
me_cube_006.use_remesh_preserve_attributes = False
me_cube_006.use_mirror_vertex_groups = False
me_cube_006.update()
me_cube_009 = bpy.data.meshes.new('Cube.009')
me_cube_009.from_pydata([(-2.75, 0.4, 0.6681), (-2.75, 0.4, 0.8681), (-2.65, 0.4, 0.6681), (-2.65, 0.4, 0.8681), (-2.75, -0.4, 0.6681), (-2.75, -0.4, 0.8681), (-2.65, -0.4, 0.6681), (-2.65, -0.4, 0.8681)], [], [(0, 1, 3, 2), (2, 3, 7, 6), (6, 7, 5, 4), (4, 5, 1, 0), (2, 6, 4, 0), (7, 3, 1, 5)])
_uv = me_cube_009.uv_layers.new(name='UVMap')
_uv.uv.foreach_set('vector', [0.375, 0.0, 0.625, 0.0, 0.625, 0.25, 0.375, 0.25, 0.375, 0.25, 0.625, 0.25, 0.625, 0.5, 0.375, 0.5, 0.375, 0.5, 0.625, 0.5, 0.625, 0.75, 0.375, 0.75, 0.375, 0.75, 0.625, 0.75, 0.625, 1.0, 0.375, 1.0, 0.125, 0.5, 0.375, 0.5, 0.375, 0.75, 0.125, 0.75, 0.625, 0.5, 0.875, 0.5, 0.875, 0.75, 0.625, 0.75])
me_cube_009.use_remesh_fix_poles = True
me_cube_009.use_remesh_preserve_attributes = False
me_cube_009.use_mirror_vertex_groups = False
me_cube_009.update()
me_cube_010 = bpy.data.meshes.new('Cube.010')
me_cube_010.from_pydata([(-3.0, 0.05, -1.0), (-3.0, 0.05, 1.0), (-3.0, 0.15, -1.0), (-3.0, 0.15, 1.0), (3.0, 0.05, -1.0), (3.0, 0.05, 1.0), (3.0, 0.15, -1.0), (3.0, 0.15, 1.0)], [], [(0, 1, 3, 2), (2, 3, 7, 6), (6, 7, 5, 4), (4, 5, 1, 0), (2, 6, 4, 0), (7, 3, 1, 5)])
_uv = me_cube_010.uv_layers.new(name='UVMap')
_uv.uv.foreach_set('vector', [0.375, 0.0, 0.625, 0.0, 0.625, 0.25, 0.375, 0.25, 0.375, 0.25, 0.625, 0.25, 0.625, 0.5, 0.375, 0.5, 0.375, 0.5, 0.625, 0.5, 0.625, 0.75, 0.375, 0.75, 0.375, 0.75, 0.625, 0.75, 0.625, 1.0, 0.375, 1.0, 0.125, 0.5, 0.375, 0.5, 0.375, 0.75, 0.125, 0.75, 0.625, 0.5, 0.875, 0.5, 0.875, 0.75, 0.625, 0.75])
me_cube_010.use_remesh_fix_poles = True
me_cube_010.use_remesh_preserve_attributes = False
me_cube_010.use_mirror_vertex_groups = False
me_cube_010.update()

# ---- objects
ob_hydroponics = bpy.data.objects.new('Hydroponics', me_cylinder_001)
ob_cube = bpy.data.objects.new('Cube', me_cube_001)
ob_cylinder_001 = bpy.data.objects.new('Cylinder.001', me_cylinder_007)
ob_cylinder_002 = bpy.data.objects.new('Cylinder.002', me_cylinder_002)
ob_cube_002 = bpy.data.objects.new('Cube.002', me_cube_003)
ob_cube_001 = bpy.data.objects.new('Cube.001', me_cube_004)
ob_cube_003 = bpy.data.objects.new('Cube.003', me_cube_005)
ob_cube_004 = bpy.data.objects.new('Cube.004', me_cube_006)
ob_cube_005 = bpy.data.objects.new('Cube.005', me_cube_009)
ob_cube_006 = bpy.data.objects.new('Cube.006', me_cube_010)

# ---- transforms, parenting, visibility, modifiers, constraints
ob_hydroponics.location = (0.0, 0.0, 0.0)
ob_hydroponics.lineart.crease_threshold = 0.0
_m = ob_hydroponics.modifiers.new('Boolean', 'BOOLEAN')
_m.object = ob_cylinder_001
_m.solver = 'FAST'
_m = ob_hydroponics.modifiers.new('Boolean.001', 'BOOLEAN')
_m.object = ob_cylinder_002
_m.solver = 'FAST'
_m = ob_hydroponics.modifiers.new('Boolean.002', 'BOOLEAN')
_m.object = ob_cube_002
_m.solver = 'FAST'
_m = ob_hydroponics.modifiers.new('Boolean.003', 'BOOLEAN')
_m.object = ob_cube_003
_m.solver = 'FAST'
_m = ob_hydroponics.modifiers.new('Boolean.004', 'BOOLEAN')
_m.object = ob_cube_004
_m.solver = 'FAST'
_m = ob_hydroponics.modifiers.new('Boolean.005', 'BOOLEAN')
_m.object = ob_cube_005
_m.solver = 'FAST'
_m = ob_hydroponics.modifiers.new('Auto Smooth', 'NODES')
_m.node_group = ng_auto_smooth
_gi = [s.identifier for s in ng_auto_smooth.interface.items_tree if s.item_type == 'SOCKET' and s.in_out == 'INPUT']
_m[_gi[1]] = 0.5236  # Angle
ob_cube.parent = ob_cylinder_001
ob_cube.location = (0.0, 0.0, 0.0)
ob_cube.scale = (0.5, 1.0, 1.0)
ob_cube.lineart.crease_threshold = 0.0
ob_cylinder_001.location = (0.0, 0.0, 0.0)
ob_cylinder_001.lineart.crease_threshold = 0.0
_m = ob_cylinder_001.modifiers.new('Boolean', 'BOOLEAN')
_m.object = ob_cube
_m.solver = 'FAST'
_m = ob_cylinder_001.modifiers.new('Auto Smooth', 'NODES')
_m.node_group = ng_auto_smooth
_gi = [s.identifier for s in ng_auto_smooth.interface.items_tree if s.item_type == 'SOCKET' and s.in_out == 'INPUT']
_m[_gi[1]] = 0.5236  # Angle
ob_cylinder_002.location = (0.0, 0.0, 0.0)
ob_cylinder_002.lineart.crease_threshold = 0.0
_m = ob_cylinder_002.modifiers.new('Boolean', 'BOOLEAN')
_m.object = ob_cube
_m.solver = 'FAST'
_m = ob_cylinder_002.modifiers.new('Mirror', 'MIRROR')
_m.use_axis = (True, True, False)
_m.mirror_object = ob_hydroponics
_m = ob_cylinder_002.modifiers.new('Auto Smooth', 'NODES')
_m.node_group = ng_auto_smooth
_gi = [s.identifier for s in ng_auto_smooth.interface.items_tree if s.item_type == 'SOCKET' and s.in_out == 'INPUT']
_m[_gi[1]] = 0.5236  # Angle
ob_cube_002.location = (0.0, 0.0, 0.0)
ob_cube_002.rotation_euler = (0.0, -0.0, 3.142)
ob_cube_002.lineart.crease_threshold = 0.0
_m = ob_cube_002.modifiers.new('Mirror', 'MIRROR')
_m.use_axis = (False, True, False)
_m = ob_cube_002.modifiers.new('Boolean', 'BOOLEAN')
_m.object = ob_cube_001
_m.solver = 'FAST'
_m = ob_cube_002.modifiers.new('Boolean.001', 'BOOLEAN')
_m.object = ob_cube
_m.solver = 'FAST'
ob_cube_001.parent = ob_cube_002
ob_cube_001.matrix_parent_inverse = Matrix(((-1.0, -3.258e-07, 0.0, -0.0), (3.258e-07, -1.0, -0.0, 0.0), (0.0, -0.0, 1.0, -0.0), (-0.0, 0.0, -0.0, 1.0)))
ob_cube_001.location = (0.0, 0.0, 0.0)
ob_cube_001.lineart.crease_threshold = 0.0
_m = ob_cube_001.modifiers.new('Array', 'ARRAY')
_m.count = 12
_m.constant_offset_displace = (0.0, 0.0, 0.0)
_m.relative_offset_displace = (2.0, 0.0, 0.0)
_m = ob_cube_001.modifiers.new('Mirror', 'MIRROR')
ob_cube_003.location = (0.0, 0.0, 0.0)
ob_cube_003.lineart.crease_threshold = 0.0
_m = ob_cube_003.modifiers.new('Mirror', 'MIRROR')
ob_cube_004.location = (0.0, 0.0, 0.0)
ob_cube_004.lineart.crease_threshold = 0.0
_m = ob_cube_004.modifiers.new('Mirror', 'MIRROR')
_m.use_axis = (True, True, False)
_m.mirror_object = ob_hydroponics
ob_cube_005.location = (0.0, 0.0, 0.0)
ob_cube_005.lineart.crease_threshold = 0.0
_m = ob_cube_005.modifiers.new('Mirror', 'MIRROR')
_m = ob_cube_005.modifiers.new('Boolean', 'BOOLEAN')
_m.object = ob_cube_006
_m.solver = 'FAST'
ob_cube_006.parent = ob_cube_005
ob_cube_006.location = (0.0, -0.1, 0.0)
ob_cube_006.lineart.crease_threshold = 0.0
_m = ob_cube_006.modifiers.new('Array', 'ARRAY')
_m.count = 3
_m.constant_offset_displace = (0.0, 0.0, 0.0)
_m.relative_offset_displace = (0.0, 2.0, 0.0)
_m = ob_cube_006.modifiers.new('Mirror', 'MIRROR')
_m.use_axis = (False, True, False)

# ---- collection membership
col_collection.objects.link(ob_hydroponics)
col_cutters.objects.link(ob_cube)
col_cutters.objects.link(ob_cylinder_001)
col_cutters.objects.link(ob_cylinder_002)
col_cutters.objects.link(ob_cube_002)
col_cutters.objects.link(ob_cube_001)
col_cutters.objects.link(ob_cube_003)
col_cutters.objects.link(ob_cube_004)
col_cutters.objects.link(ob_cube_005)
col_cutters.objects.link(ob_cube_006)

# ---- scene / render settings (as saved in the file)
scene.frame_start = 1; scene.frame_end = 250; scene.frame_set(1)
scene.render.engine = 'BLENDER_EEVEE_NEXT'
scene.cycles.use_denoising = False
scene.cycles.samples = 128
scene.cycles.sampling_pattern = 'TABULATED_SOBOL'
scene.cycles.use_adaptive_sampling = False
scene.cycles.use_light_tree = False
scene.view_settings.view_transform = 'Filmic'
bpy.context.view_layer.update()

# ---- added for rendering (the .blend has no active camera and no usable light): camera, sun
cam_auto = bpy.data.cameras.new('AutoCamera')
cam_auto.lens = 50.0
cam_auto.sensor_width = 36.0
cam_auto.clip_end = 1000.0
ob_auto_camera = bpy.data.objects.new('AutoCamera', cam_auto)
scene.collection.objects.link(ob_auto_camera)
ob_auto_camera.location = (7.07907, -8.59488, 5.66325)
ob_auto_camera.rotation_euler = (1.09748, -7.21219e-08, 0.694738)
scene.camera = ob_auto_camera
light_auto_sun = bpy.data.lights.new('AutoSun', 'SUN')
light_auto_sun.energy = 3.0
light_auto_sun.angle = 0.0523599
ob_auto_sun = bpy.data.objects.new('AutoSun', light_auto_sun)
scene.collection.objects.link(ob_auto_sun)
ob_auto_sun.rotation_euler = (0.872665, 0.174533, 0.523599)
bpy.context.view_layer.update()
